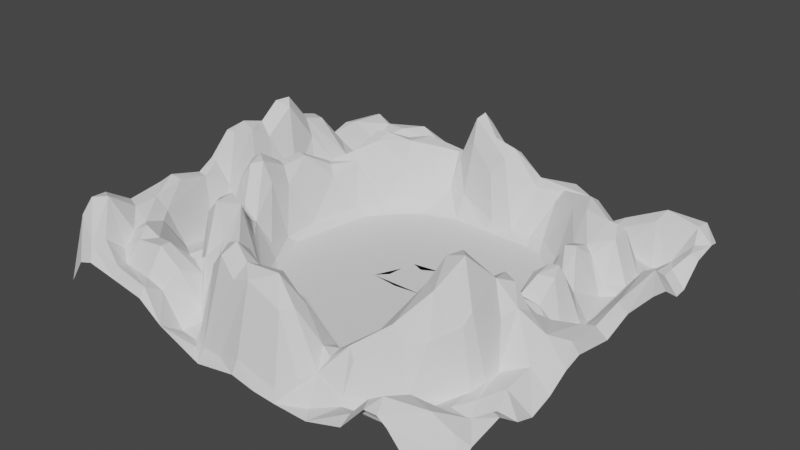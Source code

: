 # Source: terrain.blend  (saved by Blender 3.6.11; exported with 4.5.12 LTS)
import bpy
from mathutils import Matrix  # noqa: F401  (used for matrix-valued properties, if any)

bpy.ops.wm.read_factory_settings(use_empty=True)
scene = bpy.context.scene
scene.name = 'Scene'

# ---- collections
col_collection = bpy.data.collections.new('Collection'); scene.collection.children.link(col_collection)

# ---- world
world_world = bpy.data.worlds.new('World'); scene.world = world_world
world_world.use_nodes = True; world_world.node_tree.nodes.clear()
_N = world_world.node_tree.nodes; _L = world_world.node_tree.links
n0 = _N.new('ShaderNodeOutputWorld'); n0.name = 'World Output'; n0.location = (300, 300)
n1 = _N.new('ShaderNodeBackground'); n1.name = 'Background'; n1.location = (10, 300)
n1.inputs[0].default_value = (0.05088, 0.05088, 0.05088, 1.0)
_L.new(n1.outputs[0], n0.inputs[0])
n0.is_active_output = True
world_world.color = (0.05088, 0.05088, 0.05088)
world_world.use_sun_shadow = False
world_world.sun_shadow_jitter_overblur = 0.0

# ---- meshes
me_plane = bpy.data.meshes.new('Plane')
me_plane.from_pydata([(1.0, 1.0, 0.02191), (-1.0, 0.7375, 0.1297), (-1.004, 0.2395, 0.2567), (-0.413, -1.001, 0.02326), (-0.004869, -1.002, -0.008296), (1.0, 0.4938, 0.03248), (0.7593, 0.9996, 0.06727), (-0.3812, 1.0, -0.0285), (-0.828, 1.0, 0.03491), (-0.8363, -0.6139, 0.1372), (-0.6352, -0.07121, -0.01351), (-1.004, -0.8673, 0.2088), (-0.9984, -0.9126, 0.1741), (-0.9972, -0.9938, 0.01666), (0.9999, -0.9998, -0.03529), (1.002, 0.8989, 0.06429), (0.9978, 0.9537, 0.05595), (-0.9139, 1.002, 0.07069), (-0.9595, 0.9996, 0.06749), (-1.002, 1.002, 0.04656), (-0.9995, 0.9541, 0.08763), (-1.0, 0.8999, 0.1117), (-0.9999, 0.668, 0.1184), (-1.01, 0.5847, 0.09873), (-1.018, 0.5433, 0.1063), (-1.025, 0.3822, 0.1678), (-1.002, 0.1969, 0.2544), (-1.008, 0.1192, 0.2266), (-1.013, 0.02223, 0.2474), (-1.017, -0.06926, 0.2409), (-1.024, -0.1731, 0.1779), (-1.012, -0.2699, 0.1571), (-0.9933, -0.423, 0.2007), (-0.9907, -0.4934, 0.199), (-1.001, -0.6211, 0.163), (-1.002, -0.7054, 0.1676), (-1.007, -0.8049, 0.2133), (-0.8788, -1.019, 0.1066), (-0.8106, -1.017, 0.1194), (-0.5204, -1.008, 0.08075), (-0.2025, -0.9996, -0.03306), (0.1066, -1.001, -0.02372), (0.3756, -1.0, -0.02993), (0.5463, -1.0, 0.006449), (0.6555, -0.9994, 0.08805), (0.716, -1.002, 0.09152), (1.0, -0.9551, -0.02322), (1.001, -0.9093, 0.01518), (0.9991, -0.8511, 0.04047), (1.0, -0.6951, 0.06061), (1.001, -0.5812, 0.006137), (0.9993, -0.4836, -0.01721), (1.002, -0.3797, 0.004188), (1.006, -0.2836, 0.0454), (1.006, -0.1968, 0.06055), (1.001, 0.02252, 0.03042), (1.001, 0.1715, 0.06079), (0.9998, 0.3805, 0.04864), (0.9995, 0.6095, -0.01835), (1.0, 0.6745, -0.015), (0.9999, 0.7837, 0.04641), (0.9528, 0.9992, 0.06264), (0.8861, 0.9999, 0.08546), (0.6383, 1.001, 0.01656), (0.5348, 1.003, 0.001466), (-0.01832, 1.001, 0.003605), (-0.1615, 1.0, -0.02364), (-0.5406, 1.002, 0.08629), (-0.6657, 0.9995, 0.09435), (-0.7712, 1.002, 0.03681), (-0.8405, -0.2164, 0.06232), (-0.7166, 0.8631, 0.1359), (-0.7377, -0.8195, 0.1525), (-0.6943, -0.7502, 0.1506), (-0.6448, -0.3276, 0.1162), (-0.6138, -0.281, 0.09729), (-0.5867, -0.2212, 0.01691), (-0.6662, 0.5361, 0.1728), (-0.6886, 0.6786, 0.04853), (-0.5111, 0.9568, 0.08658), (-0.5078, -0.8068, 0.1111), (-0.4719, -0.7207, 0.08113), (-0.4408, -0.6175, 0.1672), (-0.4737, -0.4847, 0.2297), (-0.4645, 0.584, 0.1178), (-0.3839, 0.932, -0.003231), (-0.2666, -0.9457, -0.02022), (-0.2375, -0.8526, 0.2003), (-0.3199, -0.7779, 0.1255), (-0.2903, -0.2955, -0.03129), (-0.3486, 0.5551, -0.03095), (-0.3329, 0.5939, -0.01995), (-0.2921, 0.7826, 0.1472), (-0.1102, -0.9625, -0.001335), (-0.08264, 0.006198, -0.03129), (-0.128, 0.2612, -0.03129), (0.002636, -0.976, 0.02979), (-0.2159, -0.6311, -0.02764), (-0.004728, 0.619, -0.02489), (0.07806, 0.7686, 0.2105), (0.2157, -1.0, -0.02908), (0.2902, 0.7498, 0.09309), (0.4307, 1.0, -0.02829), (0.4675, 0.4433, -0.02988), (0.6242, 0.06478, 0.1246), (0.7791, -0.0545, 0.03762), (0.8009, 0.2162, -0.02944), (0.8192, 0.4855, -0.02525), (0.8249, 0.551, -0.01286), (-0.9745, -0.7922, 0.2401), (-0.9519, -0.07675, 0.2735), (-0.9369, 0.2701, 0.3231), (-1.014, 0.2839, 0.2385), (-0.9826, 0.4855, 0.2187), (-0.6775, -0.2849, 0.1407), (-0.6736, 0.2711, 0.1438), (-0.762, 0.5024, 0.07523), (-0.6372, -0.6389, -0.004436), (-0.6145, -0.03801, -0.03088), (-0.6422, 0.4094, 0.166), (-0.6293, 0.7997, 0.001114), (-0.4188, -0.7849, 0.01114), (-0.4078, -0.6436, 0.124), (-0.4525, -0.07851, -0.03129), (-0.1686, -0.8676, 0.2465), (-0.1792, 0.4669, -0.03129), (0.129, 0.6411, -0.00995), (0.3264, -0.8098, 0.0695), (0.4503, -0.6722, 0.1352), (0.5588, -0.2645, -0.007062), (0.7296, -0.6322, 0.001558), (0.655, -0.6487, 0.1478), (0.6536, -0.442, 0.3157), (0.6032, 0.8304, -0.01181), (0.8029, 0.6851, -0.01346), (0.8984, 0.7486, 0.03166), (0.9284, 0.687, 0.02994), (0.9629, 0.7793, 0.06084), (0.8765, 0.6097, 0.02118), (0.9301, 0.6215, 0.02693), (0.8975, 0.4786, 0.07524), (0.9507, 0.1773, 0.08088), (0.9472, 0.4841, 0.08814), (0.8281, 0.02863, -0.02436), (0.8925, 0.02841, 0.03436), (0.9486, 0.01739, 0.06019), (0.8192, -0.2541, 0.1523), (0.8427, -0.1317, 0.09566), (0.9207, -0.05584, 0.08029), (0.9706, -0.1965, 0.08952), (0.8036, -0.3138, 0.1741), (0.9081, -0.2741, 0.1162), (0.9124, -0.3771, 0.06039), (0.8347, -0.5955, 0.02182), (0.9066, -0.5155, 0.04503), (0.8717, -0.7467, 0.02291), (0.8658, -0.6766, 0.005235), (0.9459, -0.7834, 0.0736), (0.9295, -0.6062, 0.02364), (0.9693, -0.6887, 0.06437), (0.861, -0.8981, 0.1098), (0.8799, -0.827, 0.08843), (0.76, -1.004, 0.07394), (0.8725, -1.001, -0.01286), (0.949, -0.8855, 0.07429), (0.7129, 0.6501, 0.1127), (0.7226, 0.7493, -0.0003154), (0.6045, 0.8006, -0.01241), (0.7774, 0.8036, -0.03397), (0.6458, 0.6143, 0.1396), (0.6554, 0.4683, 0.07088), (0.6857, 0.6214, 0.135), (0.715, 0.5553, 0.1122), (0.7324, 0.4537, -0.001046), (0.7932, 0.637, -0.002875), (0.7997, 0.531, -0.01034), (0.6261, 0.3841, 0.1166), (0.738, 0.4129, -0.02452), (0.7013, 0.2626, 0.02331), (0.6616, 0.1195, 0.1416), (0.6432, 0.2374, 0.0338), (0.7354, 0.1276, 0.1158), (0.7989, 0.1515, -0.0009067), (0.8279, 0.1157, -0.01826), (0.6431, -0.0534, 0.09612), (0.666, 0.02995, 0.1372), (0.7, 0.133, 0.1421), (0.7225, -0.0318, 0.07602), (0.7246, 0.06491, 0.1289), (0.7949, 0.02315, -0.005878), (0.6278, -0.2046, 0.1747), (0.625, -0.1039, 0.0917), (0.6751, -0.2136, 0.2147), (0.6751, -0.09102, 0.1053), (0.779, -0.1592, 0.08695), (0.6016, -0.3842, 0.3032), (0.6361, -0.283, 0.2051), (0.7092, -0.3255, 0.2364), (0.7467, -0.2525, 0.2151), (0.7748, -0.378, 0.1546), (0.8139, -0.4334, 0.03719), (0.6879, -0.5597, 0.2429), (0.7408, -0.5641, 0.1821), (0.7482, -0.5215, 0.213), (0.7867, -0.564, 0.01929), (0.8074, -0.506, 0.03538), (0.638, -0.7441, 0.01423), (0.6929, -0.7336, -0.003719), (0.7519, -0.7844, 0.05017), (0.7867, -0.6861, 0.02083), (0.6147, -0.8315, -0.02846), (0.6412, -0.9594, 0.09613), (0.6999, -0.9479, 0.1178), (0.744, -0.8593, 0.1041), (0.4998, 0.7707, 0.1351), (0.486, 0.7306, 0.1531), (0.5108, 0.8427, 0.03598), (0.6101, 0.715, 0.1079), (0.5187, 0.6376, 0.143), (0.6178, 0.4905, 0.08809), (0.4881, 0.3216, -0.03125), (0.5147, 0.3356, -0.01125), (0.5766, 0.3764, 0.1095), (0.5342, 0.5184, 0.07137), (0.6302, 0.2736, 0.03958), (0.5749, 0.2262, -0.03003), (0.5325, 0.02194, -0.03085), (0.5646, 0.05643, -0.01407), (0.5268, -0.2512, -0.03129), (0.5734, -0.1129, -0.01512), (0.4253, -0.353, -0.01733), (0.4275, -0.4213, 0.0007341), (0.4587, -0.3403, 0.02731), (0.4718, -0.3989, 0.1679), (0.5677, -0.4401, 0.2961), (0.5329, -0.3309, 0.1927), (0.4315, -0.5126, -0.02506), (0.4927, -0.5655, 0.1715), (0.544, -0.5216, 0.2403), (0.6152, -0.5722, 0.2511), (0.4391, -0.8074, 0.08931), (0.5264, -0.6938, 0.1761), (0.4361, -0.8639, 0.008537), (0.5855, -0.7086, 0.1439), (0.4496, -0.8894, -0.006546), (0.5537, -0.9552, 0.0302), (0.57, -0.9181, 0.02313), (0.3091, 0.7912, 0.124), (0.2946, 0.6549, -0.009908), (0.443, 0.8046, 0.1266), (0.4375, 0.5411, -0.009614), (0.4301, 0.6745, 0.118), (0.3204, 0.1431, -0.03129), (0.3807, 0.187, -0.03129), (0.3125, 0.01653, -0.03129), (0.314, -0.1942, -0.03129), (0.3171, -0.2423, -0.03129), (0.4084, -0.176, -0.03129), (0.2873, -0.3747, -0.03129), (0.4595, -0.2741, -0.03124), (0.2509, -0.6233, -0.03097), (0.379, -0.3923, -0.03112), (0.4077, -0.5815, -0.006311), (0.2797, -0.7972, 0.08546), (0.31, -0.7391, 0.06717), (0.3176, -0.6805, 0.02205), (0.3999, -0.7838, 0.1133), (0.2673, -0.9234, 0.0263), (0.3328, -0.9426, -0.02881), (0.3111, -0.864, 0.03916), (0.05401, 0.6712, 0.2043), (0.07374, 0.7235, 0.2306), (0.2218, 0.6628, -0.01406), (0.1873, 0.7471, 0.1201), (0.1738, 0.801, 0.1383), (0.3246, 0.5842, -0.03122), (0.2444, 0.6039, -0.0311), (0.1792, 0.4669, -0.03129), (0.06147, 0.3902, -0.03129), (0.1488, 0.3058, -0.03129), (0.1488, 0.3223, -0.03129), (0.128, 0.2612, -0.03129), (0.1705, 0.1095, -0.03129), (0.1306, -0.04261, -0.03129), (0.2415, 0.07076, -0.03129), (0.09246, -0.1374, -0.03129), (0.1198, -0.2231, -0.03129), (0.2496, -0.06515, -0.03129), (0.1983, -0.3884, -0.03129), (0.07229, -0.7814, 0.2348), (0.1862, -0.7861, 0.1755), (0.1403, -0.7182, 0.1079), (0.1436, -0.655, -0.01935), (0.2603, -0.7091, 0.05482), (-0.003396, -0.8907, 0.2224), (0.1047, -0.8346, 0.2508), (0.1582, -0.8948, 0.1795), (0.1957, -0.9724, -0.004835), (0.1951, -0.8551, 0.1893), (-0.009985, 0.655, 0.1475), (-0.01332, 0.7723, 0.2194), (-0.03435, 0.7216, 0.2489), (0.02211, 0.63, 0.002553), (-0.03306, 0.4876, -0.03129), (0.0, 0.4793, -0.03129), (0.0, 0.5041, -0.03129), (0.0, 0.5289, -0.03129), (0.0, 0.5537, -0.03129), (0.05372, 0.4659, -0.03129), (0.03306, 0.4876, -0.03129), (-0.01653, 0.2975, -0.03129), (0.0, 0.3688, -0.03129), (0.0, 0.4421, -0.03129), (-0.05785, 0.1457, -0.03129), (-0.07225, 0.1643, -0.03129), (0.0, 0.124, -0.03129), (0.0, 0.2479, -0.03129), (0.07225, 0.1643, -0.03129), (-0.07825, -0.1085, -0.03129), (-0.07309, 0.0811, -0.03129), (0.0, -0.05785, -0.03129), (0.02893, 0.01291, -0.03129), (-0.03306, -0.124, -0.03129), (0.04494, -0.2778, -0.03129), (0.039, -0.2133, -0.03129), (0.0, -0.1116, -0.03129), (-0.05382, -0.4544, -0.03129), (0.05382, -0.4544, -0.03129), (-0.039, -0.2133, -0.03129), (0.02789, -0.3554, -0.03129), (-0.05927, -0.6033, -0.03129), (-0.0303, -0.6033, -0.03129), (-0.01446, -0.5103, -0.03129), (-0.008264, -0.6033, -0.03129), (0.008264, -0.6033, -0.03129), (0.0303, -0.6033, -0.03129), (-0.05048, -0.7866, 0.2252), (-0.1104, -0.6929, 0.03063), (-0.04996, -0.7535, 0.1827), (-0.08712, -0.8877, 0.2019), (-0.05691, -0.8398, 0.2446), (-0.2655, 0.7587, 0.135), (-0.2814, 0.7063, 0.03886), (-0.2781, 0.8299, 0.1367), (-0.1494, 0.703, 0.2154), (-0.1632, 0.7445, 0.2845), (-0.1799, 0.6788, 0.04264), (-0.2149, 0.5289, -0.03129), (-0.1167, 0.4527, -0.03129), (-0.1744, 0.6172, -0.0303), (-0.2273, 0.313, -0.03129), (-0.1798, 0.438, -0.03129), (-0.2136, 0.3815, -0.03129), (-0.1488, 0.3058, -0.03129), (-0.2562, 0.219, -0.03129), (-0.2448, 0.1157, -0.03129), (-0.3204, 0.1431, -0.03129), (-0.1306, -0.04261, -0.03129), (-0.1983, -0.2066, -0.03129), (-0.1921, -0.2412, -0.03129), (-0.1547, -0.1715, -0.03129), (-0.1943, -0.3301, -0.03129), (-0.3457, -0.4977, -0.03099), (-0.2284, -0.6943, 0.1296), (-0.2085, -0.7928, 0.2529), (-0.141, -0.7463, 0.2357), (-0.1394, -0.8112, 0.2767), (-0.2219, -0.9503, -0.005897), (-0.4616, 0.7714, 0.1724), (-0.4869, 0.6509, 0.1757), (-0.3679, 0.7463, 0.1545), (-0.3528, 0.6411, 0.02524), (-0.5066, 0.4676, -0.01371), (-0.4199, 0.5021, -0.03101), (-0.3719, 0.5041, -0.03129), (-0.3341, 0.5694, -0.03127), (-0.2221, 0.5186, -0.03129), (-0.437, 0.1245, -0.03129), (-0.3506, -0.03913, -0.03129), (-0.217, -0.0731, -0.03129), (-0.4918, -0.2879, -0.03118), (-0.4233, -0.4354, -0.01111), (-0.3849, -0.6039, 0.09258), (-0.3557, -0.549, -0.005267), (-0.4049, -0.6965, 0.1108), (-0.2753, -0.7376, 0.1605), (-0.4221, -0.8896, -0.02759), (-0.3727, -0.8214, -0.009453), (-0.3186, -0.9072, -0.02509), (-0.6357, 0.6303, 0.1552), (-0.6221, 0.7745, -0.003137), (-0.5839, 0.7213, 0.1102), (-0.5365, 0.6891, 0.1707), (-0.6203, 0.5569, 0.2071), (-0.6118, 0.392, 0.1394), (-0.5692, 0.5086, 0.1923), (-0.5734, 0.5716, 0.2079), (-0.5382, 0.367, -0.03109), (-0.5734, 0.3507, -0.001031), (-0.6351, 0.09816, -0.004168), (-0.5523, -0.2351, -0.02286), (-0.5941, -0.3982, 0.1328), (-0.5357, -0.3718, 0.08964), (-0.6414, -0.5585, 0.02895), (-0.5794, -0.5744, 0.2085), (-0.5775, -0.5112, 0.2345), (-0.5693, -0.6445, 0.0753), (-0.5331, -0.4778, 0.2511), (-0.5191, -0.5791, 0.2504), (-0.6039, -0.7687, 0.1614), (-0.5482, -0.6896, 0.09886), (-0.5105, -0.6654, 0.1104), (-0.7208, -0.9514, 0.1113), (-0.7484, -0.8888, 0.09652), (-0.6802, -1.001, 0.09284), (-0.583, -0.9112, 0.09801), (-0.5978, -0.8192, 0.1646), (-0.5296, -0.97, 0.1006), (-0.5215, -0.8932, 0.07029), (-0.8295, 0.7675, 0.09238), (-0.7904, 0.7031, 0.0399), (-0.6973, 0.7236, 0.01796), (-0.7315, 0.7463, 0.03756), (-0.8178, 0.535, 0.09438), (-0.7976, 0.6564, 0.04415), (-0.738, 0.5395, 0.0857), (-0.8353, 0.3341, -0.00132), (-0.829, 0.4514, 0.08918), (-0.8111, 0.3191, -0.0004611), (-0.7679, 0.4015, 0.03115), (-0.6894, 0.4091, 0.1351), (-0.8294, 0.2019, 0.02698), (-0.7837, 0.1417, 0.1595), (-0.7563, 0.2792, 0.1082), (-0.7442, 0.1324, 0.2013), (-0.7008, 0.1289, 0.1992), (-0.7028, 0.2948, 0.1447), (-0.6462, 0.2552, 0.1111), (-0.8004, 0.039, 0.1521), (-0.7622, 0.02021, 0.1937), (-0.7196, 0.006715, 0.1904), (-0.6777, -0.008845, 0.1377), (-0.7837, -0.2052, 0.186), (-0.8024, -0.1054, 0.2241), (-0.7659, -0.09371, 0.2438), (-0.7374, -0.1821, 0.2332), (-0.7029, -0.1367, 0.238), (-0.6611, -0.1294, 0.1752), (-0.8378, -0.3121, 0.004236), (-0.8345, -0.4315, 0.02333), (-0.7775, -0.3206, 0.0234), (-0.697, -0.4461, 0.04902), (-0.6529, -0.4709, 0.06944), (-0.7618, -0.5498, 0.03195), (-0.8486, -0.4992, 0.0278), (-0.7038, -0.5673, 0.01981), (-0.8347, -0.7714, 0.1482), (-0.8418, -0.7016, 0.1566), (-0.768, -0.7535, 0.1733), (-0.6683, -0.6461, 0.01253), (-0.8065, -0.8455, 0.1161), (-0.9744, 0.7114, 0.1459), (-0.9322, 0.7367, 0.1509), (-0.9636, 0.5982, 0.1299), (-0.8966, 0.5938, 0.1173), (-0.9216, 0.4754, 0.2163), (-1.028, 0.4678, 0.1459), (-0.9823, 0.3833, 0.2385), (-0.9324, 0.3768, 0.2343), (-0.8951, 0.3743, 0.1775), (-0.9608, 0.206, 0.3194), (-0.8977, 0.2345, 0.3034), (-0.8673, 0.2268, 0.06462), (-0.8652, 0.1011, 0.03335), (-0.9826, 0.01322, 0.287), (-0.9677, 0.1148, 0.2689), (-0.9235, 0.1155, 0.2254), (-0.9332, 0.01542, 0.2707), (-0.8731, -0.02154, 0.07081), (-0.8496, 0.06192, 0.02303), (-0.9994, -0.1828, 0.2061), (-0.9923, -0.08324, 0.2756), (-0.9666, -0.1868, 0.2022), (-0.9101, -0.1627, 0.1257), (-0.87, -0.1723, 0.07242), (-0.8584, -0.07588, 0.08052), (-0.982, -0.2771, 0.1835), (-0.9419, -0.2748, 0.1771), (-0.8651, -0.3259, 0.01911), (-0.9653, -0.4484, 0.2173), (-0.9302, -0.426, 0.204), (-0.8727, -0.5614, 0.1497), (-0.9615, -0.6799, 0.1955), (-0.9072, -0.6988, 0.189), (-0.9092, -0.584, 0.1892), (-0.9705, -0.9196, 0.204), (-0.9568, -0.8742, 0.2478), (-0.9111, -0.8254, 0.2474), (-0.8418, -0.9804, 0.1581), (-0.8318, -0.9182, 0.1608), (0.5662, 0.9163, 0.05576), (0.5696, 0.9519, 0.05054), (0.7361, 0.8866, 0.08768), (0.477, 0.9195, 0.01986), (0.5311, 0.8703, 0.02283), (0.3218, 0.8728, 0.1284), (0.3316, 1.001, -0.02001), (0.3784, 0.9766, -0.0003836), (0.1433, 0.832, 0.1265), (0.1526, 0.9654, 0.00272), (0.2376, 0.9081, 0.09845), (-0.1064, 0.9199, 0.07508), (-0.07242, 1.0, 0.003222), (-0.06795, 0.9053, 0.08779), (0.1126, 0.9995, -0.02645), (0.03323, 0.871, 0.05613), (-0.2358, 0.8634, 0.1274), (-0.2307, 0.956, -0.02118), (-0.1459, 0.7853, 0.2984), (-0.1268, 0.8224, 0.2622), (-0.4616, 0.911, 0.03858), (-0.4884, 0.8567, 0.0624), (-0.4913, 0.8009, 0.1404), (-0.3823, 0.9663, -0.02611), (-0.6482, 0.9547, 0.1358), (-0.5119, 0.8742, 0.04581), (-0.5815, 0.893, 0.08477), (-0.8394, 0.8911, 0.1269), (-0.807, 0.9592, 0.08164), (-0.9681, 0.9331, 0.131), (-0.9138, 0.9068, 0.1471), (0.7644, 0.9721, 0.1019), (0.8424, 0.8193, -0.02256), (0.9289, 0.9055, 0.1054), (0.7632, 0.9355, 0.1171), (0.9443, 0.851, 0.06461), (0.9371, 0.9733, 0.1025)], [], [(16, 61, 536), (517, 7, 523), (249, 505, 274), (49, 50, 159), (138, 134, 108), (134, 135, 532), (139, 135, 138), (135, 535, 532), (137, 535, 135), (136, 60, 137), (140, 142, 138), (58, 139, 142), (140, 108, 107), (57, 142, 56), (144, 107, 183), (141, 140, 144), (145, 56, 141), (141, 56, 142), (147, 148, 105), (148, 145, 144), (148, 149, 145), (151, 146, 150), (151, 147, 146), (151, 149, 148), (53, 54, 149), (152, 151, 150), (152, 53, 151), (51, 52, 152), (154, 200, 153), (51, 152, 154), (50, 154, 158), (161, 157, 155), (157, 159, 158), (164, 48, 157), (49, 159, 157), (160, 161, 213), (162, 164, 160), (163, 47, 162), (14, 46, 163), (164, 157, 160), (167, 168, 133), (174, 166, 165), (134, 167, 166), (219, 172, 169), (172, 171, 169), (173, 175, 172), (172, 175, 165), (177, 107, 173), (175, 108, 174), (224, 178, 176), (178, 177, 176), (177, 170, 176), (106, 177, 178), (104, 179, 180), (179, 186, 180), (181, 178, 186), (182, 178, 181), (182, 181, 188), (184, 187, 185), (188, 186, 185), (193, 105, 187), (187, 189, 188), (189, 182, 188), (143, 189, 105), (189, 143, 182), (196, 192, 190), (190, 193, 191), (197, 198, 192), (194, 193, 198), (194, 147, 105), (197, 196, 195), (203, 199, 197), (197, 150, 198), (203, 200, 199), (205, 200, 203), (200, 152, 150), (201, 203, 132), (131, 202, 201), (130, 204, 131), (204, 205, 202), (202, 205, 203), (153, 205, 204), (210, 208, 207), (206, 130, 131), (208, 209, 207), (161, 208, 213), (155, 209, 208), (44, 45, 212), (211, 212, 213), (45, 160, 212), (160, 213, 212), (214, 216, 249), (218, 247, 251), (217, 216, 214), (169, 214, 215), (167, 216, 217), (166, 167, 217), (218, 251, 223), (219, 218, 223), (221, 103, 220), (222, 223, 221), (224, 221, 225), (176, 223, 222), (180, 224, 225), (226, 225, 220), (227, 180, 225), (191, 184, 229), (184, 104, 229), (129, 190, 229), (228, 259, 230), (231, 233, 232), (232, 129, 228), (238, 234, 233), (235, 196, 129), (234, 195, 233), (233, 195, 235), (239, 132, 234), (236, 233, 231), (128, 238, 237), (237, 238, 233), (243, 131, 239), (240, 242, 243), (210, 207, 242), (210, 242, 244), (245, 246, 244), (244, 246, 210), (44, 245, 43), (245, 211, 246), (211, 213, 246), (251, 101, 248), (251, 247, 101), (250, 251, 248), (103, 275, 220), (223, 251, 250), (253, 220, 252), (226, 253, 252), (257, 284, 287), (257, 252, 254), (226, 252, 257), (259, 257, 287), (259, 255, 256), (231, 230, 261), (230, 259, 261), (231, 232, 230), (265, 262, 260), (128, 237, 236), (263, 264, 293), (264, 265, 293), (269, 127, 263), (127, 266, 264), (264, 128, 265), (266, 241, 128), (240, 243, 266), (266, 127, 269), (100, 269, 267), (244, 269, 268), (242, 240, 266), (245, 244, 42), (274, 508, 99), (126, 273, 270), (270, 273, 271), (273, 274, 271), (247, 274, 273), (248, 101, 272), (276, 272, 126), (277, 275, 308), (275, 277, 278), (220, 280, 279), (220, 278, 280), (284, 281, 282), (284, 282, 317), (287, 317, 283), (286, 287, 323), (287, 283, 285), (258, 286, 323), (258, 287, 286), (256, 287, 258), (258, 323, 329), (261, 288, 327), (261, 327, 260), (290, 291, 289), (298, 290, 295), (293, 292, 291), (298, 263, 290), (263, 293, 290), (296, 298, 295), (297, 267, 296), (300, 519, 518), (270, 271, 301), (303, 349, 348), (304, 303, 348), (304, 349, 303), (307, 276, 349), (278, 304, 312), (304, 276, 305), (276, 306, 305), (306, 276, 307), (276, 98, 349), (308, 276, 309), (310, 348, 95), (281, 348, 310), (317, 310, 316), (278, 312, 311), (319, 313, 314), (317, 313, 319), (316, 95, 314), (317, 314, 315), (357, 319, 94), (283, 357, 318), (321, 319, 357), (283, 321, 320), (320, 321, 357), (328, 318, 360), (324, 322, 328), (325, 318, 322), (324, 283, 325), (324, 285, 283), (287, 324, 323), (287, 285, 324), (327, 361, 326), (327, 328, 361), (329, 328, 327), (332, 326, 330), (97, 331, 330), (97, 333, 331), (97, 334, 333), (334, 331, 333), (260, 332, 335), (338, 337, 365), (340, 289, 336), (294, 339, 93), (294, 340, 339), (41, 297, 96), (96, 296, 294), (346, 342, 349), (346, 341, 342), (344, 345, 341), (299, 344, 346), (270, 345, 344), (125, 375, 376), (348, 125, 351), (95, 350, 397), (348, 352, 350), (348, 351, 352), (95, 397, 354), (356, 95, 354), (314, 95, 356), (379, 314, 355), (319, 314, 379), (361, 380, 89), (360, 379, 380), (359, 360, 358), (328, 359, 361), (318, 379, 360), (318, 357, 379), (330, 326, 362), (330, 362, 97), (124, 364, 87), (364, 365, 385), (337, 97, 363), (336, 365, 366), (337, 292, 97), (367, 87, 86), (40, 367, 86), (4, 93, 40), (84, 370, 369), (84, 371, 370), (371, 342, 370), (342, 341, 92), (373, 91, 372), (373, 90, 91), (376, 90, 373), (376, 375, 374), (352, 376, 350), (379, 377, 118), (356, 397, 377), (379, 356, 377), (355, 356, 379), (378, 379, 118), (379, 378, 380), (362, 380, 381), (361, 89, 362), (382, 83, 122), (383, 381, 382), (362, 381, 383), (97, 383, 382), (97, 362, 383), (121, 411, 81), (384, 82, 121), (88, 384, 387), (385, 122, 384), (363, 382, 122), (386, 387, 121), (87, 88, 387), (86, 387, 388), (86, 388, 3), (389, 391, 78), (393, 392, 389), (396, 392, 393), (119, 395, 393), (394, 84, 395), (395, 369, 396), (397, 373, 372), (437, 398, 394), (399, 397, 398), (377, 397, 118), (10, 118, 399), (118, 10, 400), (380, 118, 400), (400, 76, 75), (401, 75, 74), (402, 75, 401), (381, 75, 402), (83, 402, 407), (381, 402, 83), (380, 400, 381), (405, 407, 401), (404, 452, 403), (408, 405, 404), (411, 404, 406), (82, 83, 408), (411, 82, 408), (410, 406, 117), (411, 406, 410), (416, 73, 72), (80, 409, 416), (81, 410, 409), (81, 411, 410), (414, 417, 412), (417, 415, 413), (415, 80, 416), (3, 418, 417), (39, 3, 417), (418, 121, 80), (422, 120, 526), (420, 422, 419), (421, 420, 424), (422, 71, 419), (78, 390, 421), (425, 78, 421), (430, 77, 425), (430, 393, 77), (426, 429, 427), (433, 436, 430), (436, 119, 430), (115, 394, 436), (431, 433, 428), (434, 436, 433), (115, 436, 435), (441, 437, 435), (435, 437, 115), (439, 432, 438), (440, 441, 435), (443, 439, 438), (440, 439, 444), (440, 434, 439), (447, 440, 446), (10, 441, 447), (445, 443, 442), (114, 442, 450), (445, 446, 444), (75, 446, 114), (76, 447, 75), (449, 450, 448), (451, 449, 453), (452, 450, 451), (74, 114, 401), (75, 114, 74), (454, 453, 449), (459, 455, 453), (403, 451, 117), (459, 453, 73), (460, 72, 456), (73, 9, 458), (72, 73, 458), (117, 459, 73), (413, 416, 72), (414, 412, 498), (413, 460, 499), (412, 417, 413), (461, 1, 22), (461, 462, 529), (464, 462, 463), (420, 419, 424), (463, 22, 23), (466, 113, 24), (463, 23, 24), (464, 463, 113), (465, 464, 113), (423, 464, 465), (468, 465, 113), (468, 423, 465), (467, 113, 466), (468, 467, 111), (471, 468, 111), (472, 426, 469), (470, 111, 112), (470, 26, 27), (470, 2, 26), (475, 471, 470), (476, 472, 471), (431, 473, 479), (431, 426, 473), (431, 428, 426), (474, 28, 29), (28, 474, 27), (110, 474, 481), (483, 477, 110), (478, 477, 483), (473, 476, 477), (484, 485, 478), (479, 473, 478), (485, 438, 479), (480, 30, 31), (480, 29, 30), (486, 482, 480), (482, 481, 480), (487, 483, 482), (482, 483, 110), (487, 488, 483), (488, 484, 483), (448, 70, 484), (443, 485, 70), (32, 486, 31), (489, 487, 486), (488, 487, 491), (454, 488, 491), (454, 449, 488), (33, 489, 32), (494, 33, 492), (491, 490, 494), (9, 491, 457), (9, 454, 491), (36, 492, 35), (35, 492, 34), (456, 493, 497), (493, 457, 494), (495, 12, 13), (495, 11, 12), (496, 36, 11), (37, 495, 13), (498, 499, 497), (499, 460, 497), (38, 498, 37), (531, 6, 63), (502, 500, 504), (168, 502, 133), (168, 532, 502), (501, 63, 64), (503, 64, 102), (216, 504, 503), (216, 133, 504), (249, 507, 505), (507, 503, 102), (515, 509, 514), (513, 511, 519), (300, 513, 519), (511, 513, 512), (514, 65, 513), (300, 508, 515), (516, 517, 85), (343, 518, 516), (518, 519, 516), (516, 511, 517), (511, 512, 517), (7, 67, 79), (85, 523, 520), (526, 79, 71), (526, 520, 79), (390, 521, 525), (521, 520, 525), (520, 523, 79), (528, 68, 69), (71, 524, 527), (527, 524, 528), (422, 526, 71), (529, 18, 19), (529, 17, 18), (1, 529, 21), (21, 529, 20), (462, 527, 530), (528, 17, 530), (527, 528, 530), (531, 62, 6), (535, 533, 532), (533, 536, 534), (15, 536, 533), (137, 15, 535), (535, 15, 533), (16, 536, 15), (16, 0, 61), (479, 438, 431), (380, 123, 118), (340, 336, 366), (276, 248, 272), (239, 201, 132), (57, 5, 142), (138, 135, 134), (139, 136, 135), (136, 137, 135), (139, 59, 136), (139, 58, 59), (136, 59, 60), (108, 140, 138), (138, 142, 139), (5, 58, 142), (144, 140, 107), (141, 142, 140), (183, 107, 106), (143, 144, 183), (145, 141, 144), (145, 55, 56), (105, 148, 143), (143, 148, 144), (149, 55, 145), (147, 151, 148), (151, 53, 149), (54, 55, 149), (154, 152, 200), (152, 52, 53), (156, 158, 153), (158, 154, 153), (158, 159, 50), (50, 51, 154), (156, 153, 209), (155, 156, 209), (156, 155, 158), (155, 157, 158), (157, 48, 49), (160, 157, 161), (162, 47, 164), (163, 46, 47), (164, 47, 48), (171, 165, 217), (165, 166, 217), (174, 134, 166), (134, 168, 167), (174, 108, 134), (168, 134, 532), (170, 172, 219), (170, 173, 172), (172, 165, 171), (175, 174, 165), (173, 107, 175), (107, 108, 175), (176, 170, 219), (224, 180, 178), (177, 173, 170), (106, 107, 177), (180, 186, 178), (182, 106, 178), (183, 106, 182), (182, 143, 183), (188, 181, 186), (191, 193, 184), (184, 185, 104), (185, 179, 104), (185, 186, 179), (184, 193, 187), (185, 187, 188), (187, 105, 189), (196, 197, 192), (190, 192, 193), (198, 193, 192), (194, 105, 193), (198, 150, 146), (146, 194, 198), (194, 146, 147), (132, 197, 195), (132, 203, 197), (199, 150, 197), (199, 200, 150), (201, 202, 203), (131, 204, 202), (130, 209, 204), (209, 153, 204), (153, 200, 205), (207, 130, 206), (209, 130, 207), (161, 155, 208), (44, 212, 211), (210, 213, 208), (45, 162, 160), (167, 133, 216), (218, 215, 247), (218, 169, 215), (169, 217, 214), (169, 171, 217), (103, 223, 250), (176, 219, 223), (219, 169, 218), (221, 223, 103), (225, 221, 220), (224, 222, 221), (224, 176, 222), (226, 227, 225), (227, 104, 180), (229, 226, 228), (229, 227, 226), (229, 104, 227), (228, 226, 257), (259, 228, 257), (228, 129, 229), (129, 196, 190), (229, 190, 191), (230, 232, 228), (232, 233, 235), (232, 235, 129), (238, 239, 234), (234, 132, 195), (235, 195, 196), (236, 237, 233), (128, 241, 238), (238, 241, 239), (241, 243, 239), (239, 131, 201), (242, 206, 243), (242, 207, 206), (243, 206, 131), (44, 211, 245), (246, 213, 210), (247, 215, 249), (215, 214, 249), (275, 248, 276), (275, 250, 248), (103, 250, 275), (220, 275, 278), (252, 220, 281), (226, 220, 253), (257, 254, 284), (254, 252, 284), (256, 255, 287), (255, 259, 287), (258, 259, 256), (261, 259, 258), (260, 236, 261), (260, 262, 236), (265, 128, 262), (236, 231, 261), (262, 128, 236), (263, 127, 264), (264, 266, 128), (266, 243, 241), (42, 268, 100), (100, 268, 269), (42, 244, 268), (269, 242, 266), (269, 244, 242), (43, 245, 42), (274, 505, 508), (271, 274, 99), (126, 272, 273), (272, 101, 273), (101, 247, 273), (247, 249, 274), (308, 275, 276), (98, 276, 126), (278, 277, 308), (281, 279, 278), (279, 280, 278), (281, 220, 279), (282, 281, 317), (284, 252, 281), (283, 317, 321), (287, 284, 317), (327, 288, 258), (288, 261, 258), (292, 265, 260), (295, 290, 289), (290, 293, 291), (292, 293, 265), (298, 269, 263), (41, 100, 297), (296, 267, 298), (297, 100, 267), (298, 267, 269), (99, 508, 300), (299, 270, 344), (301, 300, 518), (302, 299, 346), (301, 271, 300), (302, 270, 299), (271, 99, 300), (302, 126, 270), (98, 126, 302), (312, 304, 348), (304, 305, 349), (349, 305, 306), (306, 307, 349), (278, 308, 304), (304, 308, 309), (304, 309, 276), (316, 310, 95), (281, 311, 348), (311, 312, 348), (317, 281, 310), (281, 278, 311), (317, 315, 313), (315, 314, 313), (317, 316, 314), (325, 283, 318), (283, 320, 357), (321, 317, 319), (318, 328, 322), (323, 324, 328), (324, 325, 322), (329, 323, 328), (327, 258, 329), (331, 335, 330), (335, 332, 330), (334, 335, 331), (97, 335, 334), (260, 326, 332), (97, 260, 335), (260, 327, 326), (292, 260, 97), (336, 289, 338), (338, 291, 337), (337, 291, 292), (338, 289, 291), (340, 295, 289), (4, 96, 93), (96, 294, 93), (294, 295, 340), (4, 41, 96), (294, 296, 295), (96, 297, 296), (343, 345, 518), (92, 341, 343), (341, 345, 343), (346, 344, 341), (349, 98, 346), (98, 302, 346), (270, 301, 345), (345, 301, 518), (375, 349, 90), (125, 348, 375), (348, 347, 375), (347, 349, 375), (348, 349, 347), (352, 125, 376), (352, 351, 125), (95, 353, 350), (353, 348, 350), (95, 348, 353), (355, 314, 356), (357, 94, 379), (94, 319, 379), (361, 359, 380), (359, 358, 380), (358, 360, 380), (328, 360, 359), (326, 361, 362), (87, 364, 88), (88, 364, 385), (363, 97, 382), (385, 365, 363), (124, 366, 364), (366, 365, 364), (365, 337, 363), (336, 338, 365), (367, 124, 87), (40, 93, 367), (340, 366, 124), (367, 339, 124), (93, 339, 367), (339, 340, 124), (368, 343, 522), (369, 370, 368), (368, 370, 343), (370, 92, 343), (370, 342, 92), (371, 91, 342), (91, 349, 342), (84, 372, 371), (397, 376, 373), (376, 374, 90), (374, 375, 90), (372, 91, 371), (90, 349, 91), (397, 350, 376), (356, 354, 397), (380, 378, 123), (362, 89, 380), (122, 83, 82), (382, 381, 83), (121, 82, 411), (384, 122, 82), (387, 384, 121), (88, 385, 384), (385, 363, 122), (418, 386, 121), (3, 388, 386), (386, 388, 387), (86, 87, 387), (40, 86, 3), (78, 391, 390), (389, 392, 391), (390, 391, 522), (391, 392, 522), (392, 368, 522), (392, 369, 368), (396, 369, 392), (77, 393, 389), (119, 394, 395), (393, 395, 396), (394, 372, 84), (395, 84, 369), (394, 398, 372), (398, 397, 372), (437, 399, 398), (399, 118, 397), (123, 378, 118), (400, 10, 76), (401, 407, 402), (381, 400, 75), (117, 406, 403), (404, 405, 452), (405, 401, 452), (406, 404, 403), (408, 407, 405), (411, 408, 404), (408, 83, 407), (416, 409, 73), (73, 409, 410), (73, 410, 117), (80, 81, 409), (80, 121, 81), (414, 39, 417), (417, 418, 415), (415, 418, 80), (3, 386, 418), (420, 421, 422), (421, 390, 422), (422, 390, 120), (424, 425, 421), (427, 116, 423), (423, 116, 425), (423, 425, 424), (429, 425, 116), (429, 430, 425), (425, 77, 389), (425, 389, 78), (430, 119, 393), (428, 429, 426), (427, 429, 116), (428, 433, 430), (428, 430, 429), (115, 437, 394), (436, 394, 119), (431, 438, 432), (431, 432, 433), (432, 434, 433), (434, 440, 435), (434, 435, 436), (439, 434, 432), (441, 399, 437), (485, 443, 438), (443, 444, 439), (446, 440, 444), (447, 441, 440), (10, 399, 441), (450, 442, 70), (443, 445, 444), (114, 445, 442), (114, 446, 445), (75, 447, 446), (76, 10, 447), (450, 70, 448), (449, 451, 450), (401, 114, 450), (452, 401, 450), (9, 453, 454), (455, 451, 453), (459, 117, 455), (455, 117, 451), (403, 452, 451), (73, 453, 9), (456, 458, 457), (456, 72, 458), (460, 413, 72), (38, 414, 498), (412, 413, 499), (413, 415, 416), (463, 461, 22), (463, 462, 461), (462, 464, 419), (462, 419, 527), (424, 419, 464), (24, 113, 463), (423, 424, 464), (467, 468, 113), (468, 427, 423), (25, 112, 467), (25, 467, 466), (112, 111, 467), (471, 469, 468), (472, 469, 471), (468, 469, 427), (469, 426, 427), (2, 470, 112), (470, 471, 111), (475, 470, 27), (475, 476, 471), (476, 473, 472), (472, 473, 426), (481, 474, 29), (27, 474, 475), (110, 477, 474), (477, 475, 474), (477, 476, 475), (478, 473, 477), (484, 478, 483), (485, 479, 478), (486, 480, 31), (480, 481, 29), (486, 487, 482), (482, 110, 481), (488, 448, 484), (484, 70, 485), (442, 443, 70), (32, 489, 486), (489, 490, 487), (491, 487, 490), (449, 448, 488), (492, 33, 34), (33, 494, 489), (489, 494, 490), (457, 491, 494), (493, 494, 492), (36, 109, 492), (109, 497, 492), (497, 493, 492), (493, 456, 457), (457, 458, 9), (36, 496, 109), (496, 497, 109), (497, 460, 456), (495, 496, 11), (498, 496, 495), (37, 498, 495), (496, 498, 497), (498, 412, 499), (501, 531, 63), (133, 502, 504), (502, 534, 500), (500, 534, 501), (501, 534, 531), (502, 532, 533), (503, 501, 64), (504, 500, 503), (503, 500, 501), (505, 507, 510), (249, 216, 507), (507, 102, 506), (507, 216, 503), (509, 506, 514), (515, 508, 509), (508, 510, 509), (508, 505, 510), (510, 507, 509), (509, 507, 506), (300, 515, 513), (513, 65, 512), (515, 514, 513), (517, 66, 7), (517, 512, 66), (516, 519, 511), (523, 7, 79), (521, 522, 85), (522, 516, 85), (522, 343, 516), (85, 517, 523), (524, 67, 68), (71, 79, 524), (120, 390, 525), (120, 525, 526), (526, 525, 520), (79, 67, 524), (390, 522, 521), (521, 85, 520), (8, 528, 69), (419, 71, 527), (528, 524, 68), (20, 529, 19), (528, 8, 17), (1, 461, 529), (529, 462, 530), (529, 530, 17), (531, 536, 62), (536, 61, 62), (502, 533, 534), (534, 536, 531), (137, 60, 15)])
_uv = me_plane.uv_layers.new(name='UVMap')
_uv.uv.foreach_set('vector', [1.0, 0.9766, 0.976, 1.0, 0.9661, 0.9861, 0.3864, 0.9803, 0.3106, 0.9999, 0.3108, 0.982, 0.711, 0.9056, 0.659, 0.9269, 0.5908, 0.8965, 1.0, 0.1517, 0.9999, 0.2096, 0.9837, 0.1554, 0.9386, 0.8027, 0.9002, 0.8467, 0.9153, 0.7771, 0.9002, 0.8467, 0.9489, 0.8729, 0.9204, 0.9066, 0.9639, 0.8105, 0.9489, 0.8729, 0.9386, 0.8027, 0.9489, 0.8729, 0.9686, 0.9234, 0.9204, 0.9066, 0.9812, 0.8906, 0.9686, 0.9234, 0.9489, 0.8729, 0.9661, 0.8456, 1.0, 0.8925, 0.9812, 0.8906, 0.9492, 0.7376, 0.9744, 0.7401, 0.9386, 0.8027, 1.0, 0.8054, 0.9639, 0.8105, 0.9744, 0.7401, 0.9492, 0.7376, 0.9153, 0.7771, 0.9032, 0.7326, 1.0, 0.6902, 0.9744, 0.7401, 0.9984, 0.587, 0.9476, 0.5159, 0.9032, 0.7326, 0.9105, 0.5672, 0.9768, 0.5894, 0.9492, 0.7376, 0.9476, 0.5159, 0.974, 0.5137, 0.9984, 0.587, 0.9768, 0.5894, 0.9768, 0.5894, 0.9984, 0.587, 0.9744, 0.7401, 0.9149, 0.4327, 0.9479, 0.4644, 0.8887, 0.4722, 0.9479, 0.4644, 0.974, 0.5137, 0.9476, 0.5159, 0.9479, 0.4644, 0.9795, 0.3992, 0.974, 0.5137, 0.9467, 0.3685, 0.8896, 0.3818, 0.886, 0.3459, 0.9467, 0.3685, 0.9149, 0.4327, 0.8896, 0.3818, 0.9467, 0.3685, 0.9795, 0.3992, 0.9479, 0.4644, 0.9999, 0.3583, 1.0, 0.4, 0.9795, 0.3992, 0.9495, 0.3116, 0.9467, 0.3685, 0.886, 0.3459, 0.9495, 0.3116, 0.9999, 0.3583, 0.9467, 0.3685, 1.0, 0.2581, 1.0, 0.3107, 0.9495, 0.3116, 0.9585, 0.2477, 0.9039, 0.2902, 0.921, 0.2043, 1.0, 0.2581, 0.9495, 0.3116, 0.9585, 0.2477, 0.9999, 0.2096, 0.9585, 0.2477, 0.9639, 0.1962, 0.939, 0.09093, 0.9715, 0.111, 0.9346, 0.1274, 0.9715, 0.111, 0.9837, 0.1554, 0.9639, 0.1962, 0.9745, 0.0579, 1.0, 0.07456, 0.9715, 0.111, 1.0, 0.1517, 0.9837, 0.1554, 0.9715, 0.111, 0.9311, 0.05478, 0.939, 0.09093, 0.8733, 0.06943, 0.8822, -0.002257, 0.9745, 0.0579, 0.9311, 0.05478, 0.9369, 0.0001229, 0.9954, 0.04815, 0.8822, -0.002257, 1.0, 0.0, 0.9998, 0.01908, 0.9369, 0.0001229, 0.9745, 0.0579, 0.9715, 0.111, 0.9311, 0.05478, 0.8044, 0.8972, 0.8884, 0.8951, 0.8002, 0.9129, 0.8927, 0.8169, 0.8611, 0.8682, 0.8522, 0.8242, 0.9002, 0.8467, 0.8044, 0.8972, 0.8611, 0.8682, 0.81, 0.7442, 0.8521, 0.7742, 0.8152, 0.8019, 0.8521, 0.7742, 0.8382, 0.8082, 0.8152, 0.8019, 0.865, 0.7263, 0.8973, 0.7663, 0.8521, 0.7742, 0.8521, 0.7742, 0.8973, 0.7663, 0.8522, 0.8242, 0.8713, 0.7063, 0.9032, 0.7326, 0.865, 0.7263, 0.8973, 0.7663, 0.9153, 0.7771, 0.8927, 0.8169, 0.8152, 0.64, 0.8499, 0.6284, 0.817, 0.6961, 0.8499, 0.6284, 0.8713, 0.7063, 0.817, 0.6961, 0.8713, 0.7063, 0.8303, 0.7334, 0.817, 0.6961, 0.8923, 0.623, 0.8713, 0.7063, 0.8499, 0.6284, 0.8188, 0.5314, 0.8318, 0.5586, 0.8259, 0.6175, 0.8318, 0.5586, 0.8482, 0.5645, 0.8259, 0.6175, 0.8669, 0.5625, 0.8499, 0.6284, 0.8482, 0.5645, 0.8934, 0.574, 0.8499, 0.6284, 0.8669, 0.5625, 0.8934, 0.574, 0.8669, 0.5625, 0.8622, 0.5299, 0.8312, 0.4687, 0.8619, 0.4847, 0.8389, 0.5153, 0.8622, 0.5299, 0.8482, 0.5645, 0.8389, 0.5153, 0.8431, 0.4479, 0.8887, 0.4722, 0.8619, 0.4847, 0.8619, 0.4847, 0.8989, 0.5105, 0.8622, 0.5299, 0.8989, 0.5105, 0.8934, 0.574, 0.8622, 0.5299, 0.9139, 0.5142, 0.8989, 0.5105, 0.8887, 0.4722, 0.8989, 0.5105, 0.9139, 0.5142, 0.8934, 0.574, 0.8182, 0.358, 0.8384, 0.3905, 0.8201, 0.3945, 0.8201, 0.3945, 0.8431, 0.4479, 0.8211, 0.444, 0.8424, 0.3409, 0.8593, 0.3732, 0.8384, 0.3905, 0.8826, 0.421, 0.8431, 0.4479, 0.8593, 0.3732, 0.8826, 0.421, 0.9149, 0.4327, 0.8887, 0.4722, 0.8424, 0.3409, 0.8182, 0.358, 0.8172, 0.3191, 0.8535, 0.2736, 0.872, 0.3134, 0.8424, 0.3409, 0.8424, 0.3409, 0.886, 0.3459, 0.8593, 0.3732, 0.8535, 0.2736, 0.9039, 0.2902, 0.872, 0.3134, 0.8954, 0.2549, 0.9039, 0.2902, 0.8535, 0.2736, 0.9039, 0.2902, 0.9495, 0.3116, 0.886, 0.3459, 0.826, 0.2494, 0.8535, 0.2736, 0.8218, 0.2971, 0.8229, 0.1971, 0.8502, 0.2411, 0.826, 0.2494, 0.8588, 0.1821, 0.8888, 0.2143, 0.8229, 0.1971, 0.8888, 0.2143, 0.8954, 0.2549, 0.8502, 0.2411, 0.8502, 0.2411, 0.8954, 0.2549, 0.8535, 0.2736, 0.921, 0.2043, 0.8954, 0.2549, 0.8888, 0.2143, 0.8013, 0.07836, 0.8772, 0.1051, 0.8457, 0.1303, 0.8135, 0.135, 0.8588, 0.1821, 0.8229, 0.1971, 0.8772, 0.1051, 0.8967, 0.1547, 0.8457, 0.1303, 0.939, 0.09093, 0.8772, 0.1051, 0.8733, 0.06943, 0.9346, 0.1274, 0.8967, 0.1547, 0.8772, 0.1051, 0.8287, 0.0, 0.8576, -2.884e-05, 0.8529, 0.02586, 0.8225, 0.02091, 0.8529, 0.02586, 0.8733, 0.06943, 0.8576, -2.884e-05, 0.9311, 0.05478, 0.8529, 0.02586, 0.9311, 0.05478, 0.8733, 0.06943, 0.8529, 0.02586, 0.7439, 0.8796, 0.7536, 0.918, 0.711, 0.9056, 0.7511, 0.8082, 0.655, 0.8815, 0.7118, 0.8328, 0.8008, 0.8543, 0.7536, 0.918, 0.7439, 0.8796, 0.8152, 0.8019, 0.7439, 0.8796, 0.7318, 0.8599, 0.8044, 0.8972, 0.7536, 0.918, 0.8008, 0.8543, 0.8611, 0.8682, 0.8044, 0.8972, 0.8008, 0.8543, 0.7511, 0.8082, 0.7118, 0.8328, 0.7654, 0.7621, 0.81, 0.7442, 0.7511, 0.8082, 0.7654, 0.7621, 0.7611, 0.6714, 0.7345, 0.7309, 0.7389, 0.6596, 0.7935, 0.6941, 0.7654, 0.7621, 0.7611, 0.6714, 0.8152, 0.64, 0.7611, 0.6714, 0.7812, 0.617, 0.817, 0.6961, 0.7654, 0.7621, 0.7935, 0.6941, 0.8259, 0.6175, 0.8152, 0.64, 0.7812, 0.617, 0.7693, 0.5116, 0.7812, 0.617, 0.7389, 0.6596, 0.7874, 0.528, 0.8259, 0.6175, 0.7812, 0.617, 0.8211, 0.444, 0.8312, 0.4687, 0.7897, 0.4392, 0.8312, 0.4687, 0.8188, 0.5314, 0.7897, 0.4392, 0.7775, 0.3686, 0.8201, 0.3945, 0.7897, 0.4392, 0.7642, 0.374, 0.7297, 0.3597, 0.7164, 0.3213, 0.7177, 0.2873, 0.7685, 0.3009, 0.7438, 0.328, 0.7438, 0.328, 0.7775, 0.3686, 0.7642, 0.374, 0.7749, 0.2571, 0.7995, 0.2985, 0.7685, 0.3009, 0.7937, 0.3327, 0.8182, 0.358, 0.7775, 0.3686, 0.7995, 0.2985, 0.8172, 0.3191, 0.7685, 0.3009, 0.7685, 0.3009, 0.8172, 0.3191, 0.7937, 0.3327, 0.8032, 0.2418, 0.8218, 0.2971, 0.7995, 0.2985, 0.7121, 0.2409, 0.7685, 0.3009, 0.7177, 0.2873, 0.7211, 0.1767, 0.7749, 0.2571, 0.7479, 0.2312, 0.7479, 0.2312, 0.7749, 0.2571, 0.7685, 0.3009, 0.7825, 0.161, 0.8229, 0.1971, 0.8032, 0.2418, 0.7136, 0.1053, 0.7187, 0.06862, 0.7825, 0.161, 0.8013, 0.07836, 0.8457, 0.1303, 0.7187, 0.06862, 0.8013, 0.07836, 0.7187, 0.06862, 0.7256, 0.05109, 0.7775, 0.01892, 0.7845, 0.0432, 0.7256, 0.05109, 0.7256, 0.05109, 0.7845, 0.0432, 0.8013, 0.07836, 0.8287, 0.0, 0.7775, 0.01892, 0.7723, 0.0, 0.7775, 0.01892, 0.8225, 0.02091, 0.7845, 0.0432, 0.8225, 0.02091, 0.8733, 0.06943, 0.7845, 0.0432, 0.7118, 0.8328, 0.6454, 0.8664, 0.6502, 0.8266, 0.7118, 0.8328, 0.655, 0.8815, 0.6454, 0.8664, 0.7159, 0.7688, 0.7118, 0.8328, 0.6502, 0.8266, 0.7345, 0.7309, 0.6655, 0.7903, 0.7389, 0.6596, 0.7654, 0.7621, 0.7118, 0.8328, 0.7159, 0.7688, 0.689, 0.5992, 0.7389, 0.6596, 0.6602, 0.5716, 0.7693, 0.5116, 0.689, 0.5992, 0.6602, 0.5716, 0.7188, 0.4241, 0.6206, 0.536, 0.6063, 0.4705, 0.7188, 0.4241, 0.6602, 0.5716, 0.6563, 0.5083, 0.7693, 0.5116, 0.6602, 0.5716, 0.7188, 0.4241, 0.7297, 0.3597, 0.7188, 0.4241, 0.6063, 0.4705, 0.7297, 0.3597, 0.657, 0.4029, 0.6586, 0.3789, 0.7177, 0.2873, 0.7164, 0.3213, 0.6958, 0.3035, 0.7164, 0.3213, 0.7297, 0.3597, 0.6958, 0.3035, 0.7177, 0.2873, 0.7438, 0.328, 0.7164, 0.3213, 0.6601, 0.1692, 0.7024, 0.21, 0.6259, 0.191, 0.7211, 0.1767, 0.7479, 0.2312, 0.7121, 0.2409, 0.6363, 0.103, 0.6527, 0.1313, 0.6287, 0.143, 0.6527, 0.1313, 0.6601, 0.1692, 0.6287, 0.143, 0.6537, 0.06874, 0.6609, 0.09905, 0.6363, 0.103, 0.6609, 0.09905, 0.6973, 0.1184, 0.6527, 0.1313, 0.6527, 0.1313, 0.7211, 0.1767, 0.6601, 0.1692, 0.6973, 0.1184, 0.7562, 0.1738, 0.7211, 0.1767, 0.7136, 0.1053, 0.7825, 0.161, 0.6973, 0.1184, 0.6973, 0.1184, 0.6609, 0.09905, 0.6537, 0.06874, 0.61, -0.002639, 0.6537, 0.06874, 0.6311, 0.04508, 0.7256, 0.05109, 0.6537, 0.06874, 0.6681, 0.02681, 0.7187, 0.06862, 0.7136, 0.1053, 0.6973, 0.1184, 0.7775, 0.01892, 0.7256, 0.05109, 0.6863, -0.0001907, 0.5908, 0.8965, 0.5761, 0.917, 0.5346, 0.8946, 0.5693, 0.8205, 0.5947, 0.8765, 0.5139, 0.8577, 0.5139, 0.8577, 0.5947, 0.8765, 0.5307, 0.88, 0.5947, 0.8765, 0.5908, 0.8965, 0.5307, 0.88, 0.655, 0.8815, 0.5908, 0.8965, 0.5947, 0.8765, 0.6502, 0.8266, 0.6454, 0.8664, 0.6143, 0.8295, 0.6196, 0.8036, 0.6143, 0.8295, 0.5693, 0.8205, 0.5896, 0.7335, 0.6655, 0.7903, 0.5269, 0.733, 0.6655, 0.7903, 0.5896, 0.7335, 0.5313, 0.6995, 0.7389, 0.6596, 0.5744, 0.6612, 0.5744, 0.6529, 0.7389, 0.6596, 0.5313, 0.6995, 0.5744, 0.6612, 0.6206, 0.536, 0.5639, 0.6337, 0.5852, 0.5548, 0.6206, 0.536, 0.5852, 0.5548, 0.5289, 0.5789, 0.6063, 0.4705, 0.5289, 0.5789, 0.5649, 0.4741, 0.5599, 0.3884, 0.6063, 0.4705, 0.524, 0.3588, 0.6063, 0.4705, 0.5649, 0.4741, 0.5462, 0.4313, 0.6552, 0.303, 0.5599, 0.3884, 0.524, 0.3588, 0.6552, 0.303, 0.6063, 0.4705, 0.5599, 0.3884, 0.6586, 0.3789, 0.6063, 0.4705, 0.6552, 0.303, 0.6552, 0.303, 0.524, 0.3588, 0.5133, 0.3231, 0.6958, 0.3035, 0.5992, 0.3058, 0.5323, 0.2841, 0.6958, 0.3035, 0.5323, 0.2841, 0.6259, 0.191, 0.5922, 0.1018, 0.5727, 0.1332, 0.5375, 0.09655, 0.5981, 0.08183, 0.5922, 0.1018, 0.5508, 0.07961, 0.6287, 0.143, 0.5682, 0.1658, 0.5727, 0.1332, 0.5981, 0.08183, 0.6363, 0.103, 0.5922, 0.1018, 0.6363, 0.103, 0.6287, 0.143, 0.5922, 0.1018, 0.5759, 0.05815, 0.5981, 0.08183, 0.5508, 0.07961, 0.5969, 0.01671, 0.6311, 0.04508, 0.5759, 0.05815, 0.4907, 0.8986, 0.4424, 0.9183, 0.4326, 0.9056, 0.5139, 0.8577, 0.5307, 0.88, 0.4762, 0.881, 0.4835, 0.7438, 0.402, 0.8028, 0.4424, 0.7257, 0.5, 0.7397, 0.4835, 0.7438, 0.4424, 0.7257, 0.5, 0.7397, 0.402, 0.8028, 0.4835, 0.7438, 0.5, 0.7769, 0.6196, 0.8036, 0.402, 0.8028, 0.5313, 0.6995, 0.5, 0.7397, 0.5, 0.7211, 0.5, 0.7397, 0.6196, 0.8036, 0.5, 0.7521, 0.6196, 0.8036, 0.5, 0.7645, 0.5, 0.7521, 0.5, 0.7645, 0.6196, 0.8036, 0.5, 0.7769, 0.6196, 0.8036, 0.495, 0.8081, 0.402, 0.8028, 0.5269, 0.733, 0.6196, 0.8036, 0.5165, 0.7438, 0.4917, 0.6488, 0.4424, 0.7257, 0.436, 0.6307, 0.5639, 0.6337, 0.4424, 0.7257, 0.4917, 0.6488, 0.5289, 0.5789, 0.4917, 0.6488, 0.5, 0.624, 0.5313, 0.6995, 0.5, 0.7211, 0.5, 0.6844, 0.4635, 0.5405, 0.4711, 0.5728, 0.4619, 0.5817, 0.5289, 0.5789, 0.4711, 0.5728, 0.4635, 0.5405, 0.5, 0.624, 0.436, 0.6307, 0.4619, 0.5817, 0.5289, 0.5789, 0.4619, 0.5817, 0.5, 0.562, 0.4349, 0.4829, 0.4635, 0.5405, 0.4587, 0.5031, 0.5649, 0.4741, 0.4349, 0.4829, 0.4607, 0.4459, 0.5144, 0.5077, 0.4635, 0.5405, 0.4349, 0.4829, 0.5649, 0.4741, 0.5144, 0.5077, 0.5, 0.4711, 0.5, 0.4711, 0.5144, 0.5077, 0.4349, 0.4829, 0.4814, 0.3941, 0.4607, 0.4459, 0.4221, 0.414, 0.5153, 0.3956, 0.4835, 0.438, 0.4814, 0.3941, 0.5, 0.4442, 0.4607, 0.4459, 0.4835, 0.438, 0.5153, 0.3956, 0.5649, 0.4741, 0.5, 0.4442, 0.5153, 0.3956, 0.5462, 0.4313, 0.5649, 0.4741, 0.6063, 0.4705, 0.5153, 0.3956, 0.524, 0.3588, 0.6063, 0.4705, 0.5462, 0.4313, 0.5153, 0.3956, 0.5323, 0.2841, 0.4029, 0.3353, 0.4748, 0.2761, 0.5323, 0.2841, 0.4814, 0.3941, 0.4029, 0.3353, 0.5133, 0.3231, 0.4814, 0.3941, 0.5323, 0.2841, 0.4928, 0.2448, 0.4748, 0.2761, 0.4704, 0.1983, 0.3945, 0.1864, 0.4873, 0.1975, 0.4704, 0.1983, 0.3945, 0.1864, 0.4959, 0.1983, 0.4873, 0.1975, 0.3945, 0.1864, 0.5041, 0.1983, 0.4959, 0.1983, 0.5041, 0.1983, 0.4873, 0.1975, 0.4959, 0.1983, 0.6259, 0.191, 0.4928, 0.2448, 0.5127, 0.1975, 0.472, 0.1101, 0.4432, 0.1478, 0.4179, 0.1183, 0.4694, 0.07443, 0.5375, 0.09655, 0.4704, 0.09518, 0.5127, 0.05437, 0.4611, 0.05458, 0.4452, 0.01845, 0.5127, 0.05437, 0.4694, 0.07443, 0.4611, 0.05458, 0.5533, 0.0, 0.5969, 0.01671, 0.5005, 0.01644, 0.5005, 0.01644, 0.5759, 0.05815, 0.5127, 0.05437, 0.4091, 0.844, 0.3614, 0.8506, 0.402, 0.8028, 0.4091, 0.844, 0.3722, 0.8817, 0.3614, 0.8506, 0.4277, 0.8717, 0.4208, 0.8925, 0.3722, 0.8817, 0.4916, 0.8496, 0.4277, 0.8717, 0.4091, 0.844, 0.5139, 0.8577, 0.4208, 0.8925, 0.4277, 0.8717, 0.4103, 0.7327, 0.3354, 0.7718, 0.3393, 0.7259, 0.4424, 0.7257, 0.4103, 0.7327, 0.4101, 0.719, 0.436, 0.6307, 0.3907, 0.6635, 0.236, 0.6806, 0.4424, 0.7257, 0.3914, 0.6949, 0.3907, 0.6635, 0.4424, 0.7257, 0.4101, 0.719, 0.3914, 0.6949, 0.436, 0.6307, 0.236, 0.6806, 0.3719, 0.6095, 0.3452, 0.583, 0.436, 0.6307, 0.3719, 0.6095, 0.4619, 0.5817, 0.436, 0.6307, 0.3452, 0.583, 0.3897, 0.4621, 0.4619, 0.5817, 0.3769, 0.5571, 0.4635, 0.5405, 0.4619, 0.5817, 0.3897, 0.4621, 0.4029, 0.3353, 0.2566, 0.3601, 0.3549, 0.3523, 0.4221, 0.414, 0.3897, 0.4621, 0.2566, 0.3601, 0.4039, 0.3794, 0.4221, 0.414, 0.4008, 0.3967, 0.4814, 0.3941, 0.4039, 0.3794, 0.4029, 0.3353, 0.4607, 0.4459, 0.3897, 0.4621, 0.4221, 0.414, 0.4607, 0.4459, 0.4349, 0.4829, 0.3897, 0.4621, 0.4704, 0.1983, 0.4748, 0.2761, 0.3245, 0.2533, 0.4704, 0.1983, 0.3245, 0.2533, 0.3945, 0.1864, 0.4126, 0.0765, 0.391, 0.1097, 0.3807, 0.08583, 0.391, 0.1097, 0.4179, 0.1183, 0.36, 0.1315, 0.4432, 0.1478, 0.3945, 0.1864, 0.3754, 0.1475, 0.4704, 0.09518, 0.4179, 0.1183, 0.4194, 0.0981, 0.4432, 0.1478, 0.5682, 0.1658, 0.3945, 0.1864, 0.3966, 0.02423, 0.3807, 0.08583, 0.3626, 0.02629, 0.3989, 0.0, 0.3966, 0.02423, 0.3626, 0.02629, 0.4976, 0.0, 0.4452, 0.01845, 0.3989, 0.0, 0.2647, 0.7982, 0.3195, 0.8708, 0.2588, 0.828, 0.2647, 0.7982, 0.3186, 0.8216, 0.3195, 0.8708, 0.3186, 0.8216, 0.3614, 0.8506, 0.3195, 0.8708, 0.3614, 0.8506, 0.3722, 0.8817, 0.3515, 0.892, 0.2837, 0.7422, 0.3348, 0.7965, 0.2478, 0.7365, 0.2837, 0.7422, 0.326, 0.7786, 0.3348, 0.7965, 0.3393, 0.7259, 0.326, 0.7786, 0.2837, 0.7422, 0.3393, 0.7259, 0.3354, 0.7718, 0.314, 0.7521, 0.3914, 0.6949, 0.3393, 0.7259, 0.3907, 0.6635, 0.3897, 0.4621, 0.2815, 0.5622, 0.1928, 0.482, 0.3452, 0.583, 0.236, 0.6806, 0.2815, 0.5622, 0.3897, 0.4621, 0.3452, 0.583, 0.2815, 0.5622, 0.3769, 0.5571, 0.3452, 0.583, 0.3897, 0.4621, 0.3249, 0.4799, 0.3897, 0.4621, 0.1928, 0.482, 0.3897, 0.4621, 0.3249, 0.4799, 0.2566, 0.3601, 0.3245, 0.2533, 0.2566, 0.3601, 0.2963, 0.2771, 0.4029, 0.3353, 0.3549, 0.3523, 0.3245, 0.2533, 0.3109, 0.1999, 0.254, 0.255, 0.2972, 0.1792, 0.326, 0.2255, 0.2963, 0.2771, 0.3109, 0.1999, 0.3245, 0.2533, 0.2963, 0.2771, 0.326, 0.2255, 0.3945, 0.1864, 0.326, 0.2255, 0.3109, 0.1999, 0.3945, 0.1864, 0.3245, 0.2533, 0.326, 0.2255, 0.2917, 0.1025, 0.2504, 0.1713, 0.2649, 0.1409, 0.3, 0.1526, 0.273, 0.1927, 0.2917, 0.1025, 0.3459, 0.1111, 0.3, 0.1526, 0.3121, 0.09006, 0.36, 0.1315, 0.2972, 0.1792, 0.3, 0.1526, 0.3754, 0.1475, 0.3109, 0.1999, 0.2972, 0.1792, 0.291, 0.05466, 0.3121, 0.09006, 0.2917, 0.1025, 0.3807, 0.08583, 0.3459, 0.1111, 0.3121, 0.09006, 0.3626, 0.02629, 0.3121, 0.09006, 0.3375, 0.04747, 0.3626, 0.02629, 0.3375, 0.04747, 0.2919, -0.0001992, 0.1848, 0.8153, 0.2111, 0.8584, 0.1602, 0.8382, 0.1922, 0.7863, 0.2334, 0.8392, 0.1848, 0.8153, 0.2125, 0.794, 0.2334, 0.8392, 0.1922, 0.7863, 0.1743, 0.7162, 0.2114, 0.769, 0.1922, 0.7863, 0.1861, 0.7009, 0.2647, 0.7982, 0.2114, 0.769, 0.2114, 0.769, 0.2588, 0.828, 0.2125, 0.794, 0.236, 0.6806, 0.2837, 0.7422, 0.2478, 0.7365, 0.1702, 0.6248, 0.2135, 0.677, 0.1861, 0.7009, 0.1796, 0.5494, 0.236, 0.6806, 0.2135, 0.677, 0.2815, 0.5622, 0.236, 0.6806, 0.1928, 0.482, 0.182, 0.465, 0.1928, 0.482, 0.1796, 0.5494, 0.1928, 0.482, 0.182, 0.465, 0.2233, 0.3783, 0.2566, 0.3601, 0.1928, 0.482, 0.2233, 0.3783, 0.2233, 0.3783, 0.1942, 0.3997, 0.1855, 0.3592, 0.1962, 0.2982, 0.1855, 0.3592, 0.1738, 0.3336, 0.2284, 0.3086, 0.1855, 0.3592, 0.1962, 0.2982, 0.2963, 0.2771, 0.1855, 0.3592, 0.2284, 0.3086, 0.254, 0.255, 0.2284, 0.3086, 0.2297, 0.2563, 0.2963, 0.2771, 0.2284, 0.3086, 0.254, 0.255, 0.2566, 0.3601, 0.2233, 0.3783, 0.2963, 0.2771, 0.2143, 0.2473, 0.2297, 0.2563, 0.1962, 0.2982, 0.2202, 0.2197, 0.1766, 0.2717, 0.1841, 0.2216, 0.2451, 0.2181, 0.2143, 0.2473, 0.2202, 0.2197, 0.2504, 0.1713, 0.2202, 0.2197, 0.2206, 0.188, 0.273, 0.1927, 0.254, 0.255, 0.2451, 0.2181, 0.2504, 0.1713, 0.273, 0.1927, 0.2451, 0.2181, 0.2338, 0.1641, 0.2206, 0.188, 0.1846, 0.1853, 0.2504, 0.1713, 0.2206, 0.188, 0.2338, 0.1641, 0.213, 0.1009, 0.1691, 0.1298, 0.1453, 0.1017, 0.249, 0.09997, 0.2105, 0.1256, 0.213, 0.1009, 0.2649, 0.1409, 0.2338, 0.1641, 0.2105, 0.1256, 0.2649, 0.1409, 0.2504, 0.1713, 0.2338, 0.1641, 0.1575, 0.00226, 0.2328, 0.02014, 0.1338, 0.02812, 0.2328, 0.02014, 0.2125, 0.05824, 0.1252, 0.06056, 0.2125, 0.05824, 0.249, 0.09997, 0.213, 0.1009, 0.2919, -0.0001992, 0.2423, 0.05608, 0.2328, 0.02014, 0.2393, 0.0, 0.2919, -0.0001992, 0.2328, 0.02014, 0.2423, 0.05608, 0.2917, 0.1025, 0.249, 0.09997, 0.1426, 0.8776, 0.185, 0.9011, 0.2061, 0.9388, 0.1067, 0.85, 0.1426, 0.8776, 0.08951, 0.8826, 0.1531, 0.8592, 0.1067, 0.85, 0.1066, 0.8203, 0.1426, 0.8776, 0.1411, 0.9294, 0.08951, 0.8826, 0.1602, 0.8382, 0.1903, 0.8808, 0.1531, 0.8592, 0.1339, 0.7702, 0.1602, 0.8382, 0.1531, 0.8592, 0.1516, 0.7068, 0.1691, 0.7761, 0.1339, 0.7702, 0.1516, 0.7068, 0.1922, 0.7863, 0.1691, 0.7761, 0.08559, 0.6684, 0.1172, 0.7012, 0.09022, 0.7249, 0.1211, 0.6378, 0.1456, 0.6497, 0.1516, 0.7068, 0.1456, 0.6497, 0.1743, 0.7162, 0.1516, 0.7068, 0.1587, 0.6384, 0.1861, 0.7009, 0.1456, 0.6497, 0.08527, 0.6033, 0.1211, 0.6378, 0.09292, 0.6616, 0.1234, 0.5695, 0.1456, 0.6497, 0.1211, 0.6378, 0.1587, 0.6384, 0.1456, 0.6497, 0.1382, 0.5682, 0.151, 0.498, 0.1702, 0.6248, 0.1382, 0.5682, 0.1382, 0.5682, 0.1702, 0.6248, 0.1587, 0.6384, 0.1199, 0.5105, 0.1102, 0.5769, 0.1041, 0.5194, 0.1358, 0.5058, 0.151, 0.498, 0.1382, 0.5682, 0.1068, 0.451, 0.1199, 0.5105, 0.1041, 0.5194, 0.1358, 0.5058, 0.1199, 0.5105, 0.1209, 0.4595, 0.1358, 0.5058, 0.1234, 0.5695, 0.1199, 0.5105, 0.1526, 0.443, 0.1358, 0.5058, 0.1388, 0.4417, 0.182, 0.465, 0.151, 0.498, 0.1526, 0.443, 0.1256, 0.4214, 0.1068, 0.451, 0.1093, 0.4087, 0.1563, 0.3609, 0.1093, 0.4087, 0.1162, 0.3353, 0.1256, 0.4214, 0.1388, 0.4417, 0.1209, 0.4595, 0.1855, 0.3592, 0.1388, 0.4417, 0.1563, 0.3609, 0.1942, 0.3997, 0.1526, 0.443, 0.1855, 0.3592, 0.08847, 0.292, 0.1162, 0.3353, 0.08271, 0.3419, 0.1479, 0.278, 0.08847, 0.292, 0.119, 0.2281, 0.1766, 0.2717, 0.1162, 0.3353, 0.1479, 0.278, 0.1738, 0.3336, 0.1563, 0.3609, 0.1962, 0.2982, 0.1855, 0.3592, 0.1563, 0.3609, 0.1738, 0.3336, 0.07739, 0.254, 0.119, 0.2281, 0.08847, 0.292, 0.167, 0.1794, 0.1444, 0.2211, 0.119, 0.2281, 0.1841, 0.2216, 0.1479, 0.278, 0.1846, 0.1853, 0.167, 0.1794, 0.119, 0.2281, 0.1691, 0.1298, 0.0908, 0.07676, 0.1453, 0.1017, 0.07234, 0.1156, 0.1691, 0.1298, 0.08195, 0.1906, 0.1249, 0.13, 0.1453, 0.1017, 0.1691, 0.1298, 0.1249, 0.13, 0.1846, 0.1853, 0.167, 0.1794, 0.1691, 0.1298, 0.1252, 0.06056, 0.213, 0.1009, 0.1453, 0.1017, 0.1575, 0.00226, 0.1338, 0.02812, 0.06533, 0.02, 0.1252, 0.06056, 0.0908, 0.07676, 0.07115, 0.04697, 0.1338, 0.02812, 0.2328, 0.02014, 0.1252, 0.06056, 0.01435, 0.8557, 0.0, 0.8687, 0.0, 0.8339, 0.01435, 0.8557, 0.03566, 0.8628, 0.01576, 0.9638, 0.06124, 0.7974, 0.03566, 0.8628, 0.02057, 0.7992, 0.1067, 0.85, 0.08951, 0.8826, 0.1066, 0.8203, 0.02057, 0.7992, 0.0, 0.8339, 0.0, 0.79, -3.867e-05, 0.7304, 0.02834, 0.737, 0.0, 0.7682, 0.02057, 0.7992, 0.0, 0.79, 0.0, 0.7682, 0.06124, 0.7974, 0.02057, 0.7992, 0.02834, 0.737, 0.05341, 0.7324, 0.06124, 0.7974, 0.02834, 0.737, 0.09706, 0.7617, 0.06124, 0.7974, 0.05341, 0.7324, 0.0427, 0.6947, 0.05341, 0.7324, 0.02834, 0.737, 0.0427, 0.6947, 0.09706, 0.7617, 0.05341, 0.7324, 0.02391, 0.6937, 0.02834, 0.737, -3.867e-05, 0.7304, 0.0427, 0.6947, 0.02391, 0.6937, 0.02863, 0.6431, 0.04147, 0.624, 0.0427, 0.6947, 0.02863, 0.6431, 0.06173, 0.6153, 0.08559, 0.6684, 0.05853, 0.685, 0.01759, 0.6149, 0.02863, 0.6431, 0.0002733, 0.6468, 0.01759, 0.6149, 0.0, 0.6074, 0.0, 0.5637, 0.01759, 0.6149, 0.0, 0.6261, 0.0, 0.6074, 0.01696, 0.5603, 0.04147, 0.624, 0.01759, 0.6149, 0.03562, 0.5603, 0.06173, 0.6153, 0.04147, 0.624, 0.08527, 0.6033, 0.06665, 0.5528, 0.07632, 0.5339, 0.08527, 0.6033, 0.08559, 0.6684, 0.06665, 0.5528, 0.08527, 0.6033, 0.09292, 0.6616, 0.08559, 0.6684, 0.01369, 0.5024, 0.0, 0.5069, 0.0, 0.4699, 0.0, 0.5069, 0.01369, 0.5024, 0.0, 0.5637, 0.02965, 0.4665, 0.01369, 0.5024, 0.01348, 0.4651, 0.04857, 0.4269, 0.03153, 0.4992, 0.02965, 0.4665, 0.06505, 0.4856, 0.03153, 0.4992, 0.04857, 0.4269, 0.06665, 0.5528, 0.03562, 0.5603, 0.03153, 0.4992, 0.0708, 0.4159, 0.07722, 0.4663, 0.06505, 0.4856, 0.07632, 0.5339, 0.06665, 0.5528, 0.06505, 0.4856, 0.07722, 0.4663, 0.1041, 0.5194, 0.07632, 0.5339, 0.01307, 0.4164, 0.0, 0.4208, 0.0, 0.3665, 0.01307, 0.4164, 0.0, 0.4699, 0.0, 0.4208, 0.01367, 0.3641, 0.02754, 0.4133, 0.01307, 0.4164, 0.02754, 0.4133, 0.01348, 0.4651, 0.01307, 0.4164, 0.03058, 0.3632, 0.04857, 0.4269, 0.02754, 0.4133, 0.02754, 0.4133, 0.04857, 0.4269, 0.02965, 0.4665, 0.03058, 0.3632, 0.07072, 0.3411, 0.04857, 0.4269, 0.07072, 0.3411, 0.0708, 0.4159, 0.04857, 0.4269, 0.08271, 0.3419, 0.08498, 0.3953, 0.0708, 0.4159, 0.1068, 0.451, 0.07722, 0.4663, 0.08498, 0.3953, 0.0, 0.2896, 0.01367, 0.3641, 0.0, 0.3665, 0.01246, 0.2778, 0.03058, 0.3632, 0.01367, 0.3641, 0.07072, 0.3411, 0.03058, 0.3632, 0.05707, 0.2213, 0.07739, 0.254, 0.07072, 0.3411, 0.05707, 0.2213, 0.07739, 0.254, 0.08847, 0.292, 0.07072, 0.3411, -0.0005277, 0.2553, 0.01246, 0.2778, 0.0, 0.2896, 0.03662, 0.2092, -0.0005277, 0.2553, 0.01562, 0.1538, 0.05707, 0.2213, 0.02761, 0.2861, 0.03662, 0.2092, 0.08195, 0.1906, 0.05707, 0.2213, 0.08343, 0.1489, 0.08195, 0.1906, 0.07739, 0.254, 0.05707, 0.2213, 0.0, 0.09447, 0.01562, 0.1538, 0.0, 0.1399, 0.0, 0.1399, 0.01562, 0.1538, 0.0, 0.1889, 0.07234, 0.1156, 0.03895, 0.1454, 0.03493, 0.08937, 0.03895, 0.1454, 0.08343, 0.1489, 0.03662, 0.2092, 0.01297, 0.04662, 0.0, 0.04943, -5.764e-05, 0.0001914, 0.01297, 0.04662, 0.0, 0.06927, 0.0, 0.04943, 0.01875, 0.06878, 0.0, 0.09447, 0.0, 0.06927, 0.05295, 1.803e-05, 0.01297, 0.04662, -5.764e-05, 0.0001914, 0.06533, 0.02, 0.07115, 0.04697, 0.03493, 0.08937, 0.07115, 0.04697, 0.0908, 0.07676, 0.03493, 0.08937, 0.08642, 0.0, 0.06533, 0.02, 0.05295, 1.803e-05, 0.8822, 0.9863, 0.88, 1.0, 0.8188, 1.0, 0.8654, 0.945, 0.7813, 0.9564, 0.7665, 0.9309, 0.8884, 0.8951, 0.8654, 0.945, 0.8002, 0.9129, 0.8884, 0.8951, 0.9204, 0.9066, 0.8654, 0.945, 0.7804, 0.9747, 0.8188, 1.0, 0.767, 0.9997, 0.7402, 0.9568, 0.767, 0.9997, 0.7141, 0.9993, 0.7536, 0.918, 0.7665, 0.9309, 0.7402, 0.9568, 0.7536, 0.918, 0.8002, 0.9129, 0.7665, 0.9309, 0.711, 0.9056, 0.6848, 0.9764, 0.659, 0.9269, 0.6848, 0.9764, 0.7402, 0.9568, 0.7141, 0.9993, 0.5201, 0.936, 0.5812, 0.9782, 0.5551, 0.9958, 0.4745, 0.9473, 0.4471, 0.9574, 0.4424, 0.9183, 0.4907, 0.8986, 0.4745, 0.9473, 0.4424, 0.9183, 0.4471, 0.9574, 0.4745, 0.9473, 0.4638, 1.0, 0.5551, 0.9958, 0.4906, 1.0, 0.4745, 0.9473, 0.4907, 0.8986, 0.5761, 0.917, 0.5201, 0.936, 0.3816, 0.9291, 0.3864, 0.9803, 0.3093, 0.9679, 0.355, 0.9072, 0.4326, 0.9056, 0.3816, 0.9291, 0.4326, 0.9056, 0.4424, 0.9183, 0.3816, 0.9291, 0.3816, 0.9291, 0.4471, 0.9574, 0.3864, 0.9803, 0.4471, 0.9574, 0.4638, 1.0, 0.3864, 0.9803, 0.3106, 0.9999, 0.2281, 1.0, 0.2424, 0.978, 0.3093, 0.9679, 0.3108, 0.982, 0.2677, 0.9568, 0.2061, 0.9388, 0.2424, 0.978, 0.1411, 0.9294, 0.2061, 0.9388, 0.2677, 0.9568, 0.2424, 0.978, 0.1903, 0.8808, 0.2582, 0.9278, 0.2438, 0.9334, 0.2582, 0.9278, 0.2677, 0.9568, 0.2438, 0.9334, 0.2677, 0.9568, 0.3108, 0.982, 0.2424, 0.978, 0.09634, 0.9819, 0.1678, 1.0, 0.1141, 1.0, 0.1411, 0.9294, 0.175, 0.9761, 0.08344, 0.9438, 0.08344, 0.9438, 0.175, 0.9761, 0.09634, 0.9819, 0.1426, 0.8776, 0.2061, 0.9388, 0.1411, 0.9294, 0.01576, 0.9638, 0.02031, 1.0, 0.0002954, 1.0, 0.01576, 0.9638, 0.04245, 1.0, 0.02031, 1.0, 0.0, 0.8687, 0.01576, 0.9638, 0.0, 0.9498, 0.0, 0.9498, 0.01576, 0.9638, 0.0, 0.9765, 0.03566, 0.8628, 0.08344, 0.9438, 0.04159, 0.9541, 0.09634, 0.9819, 0.04245, 1.0, 0.04159, 0.9541, 0.08344, 0.9438, 0.09634, 0.9819, 0.04159, 0.9541, 0.8822, 0.9863, 0.9429, 1.0, 0.88, 1.0, 0.9686, 0.9234, 0.9599, 0.9604, 0.9204, 0.9066, 0.9599, 0.9604, 0.9661, 0.9861, 0.8816, 0.967, 1.0, 0.9505, 0.9661, 0.9861, 0.9599, 0.9604, 0.9812, 0.8906, 1.0, 0.9505, 0.9686, 0.9234, 0.9686, 0.9234, 1.0, 0.9505, 0.9599, 0.9604, 1.0, 0.9766, 0.9661, 0.9861, 1.0, 0.9505, 1.0, 0.9766, 1.0, 1.0, 0.976, 1.0, 0.07632, 0.5339, 0.1041, 0.5194, 0.08527, 0.6033, 0.2566, 0.3601, 0.2738, 0.4607, 0.1928, 0.482, 0.4694, 0.07443, 0.4704, 0.09518, 0.4194, 0.0981, 0.6196, 0.8036, 0.6502, 0.8266, 0.6143, 0.8295, 0.8032, 0.2418, 0.826, 0.2494, 0.8218, 0.2971, 1.0, 0.6902, 1.0, 0.7465, 0.9744, 0.7401, 0.9386, 0.8027, 0.9489, 0.8729, 0.9002, 0.8467, 0.9639, 0.8105, 0.9661, 0.8456, 0.9489, 0.8729, 0.9661, 0.8456, 0.9812, 0.8906, 0.9489, 0.8729, 0.9639, 0.8105, 1.0, 0.8367, 0.9661, 0.8456, 0.9639, 0.8105, 1.0, 0.8054, 1.0, 0.8367, 0.9661, 0.8456, 1.0, 0.8367, 1.0, 0.8925, 0.9153, 0.7771, 0.9492, 0.7376, 0.9386, 0.8027, 0.9386, 0.8027, 0.9744, 0.7401, 0.9639, 0.8105, 1.0, 0.7465, 1.0, 0.8054, 0.9744, 0.7401, 0.9476, 0.5159, 0.9492, 0.7376, 0.9032, 0.7326, 0.9768, 0.5894, 0.9744, 0.7401, 0.9492, 0.7376, 0.9105, 0.5672, 0.9032, 0.7326, 0.8923, 0.623, 0.9139, 0.5142, 0.9476, 0.5159, 0.9105, 0.5672, 0.974, 0.5137, 0.9768, 0.5894, 0.9476, 0.5159, 0.974, 0.5137, 1.0, 0.511, 0.9984, 0.587, 0.8887, 0.4722, 0.9479, 0.4644, 0.9139, 0.5142, 0.9139, 0.5142, 0.9479, 0.4644, 0.9476, 0.5159, 0.9795, 0.3992, 1.0, 0.511, 0.974, 0.5137, 0.9149, 0.4327, 0.9467, 0.3685, 0.9479, 0.4644, 0.9467, 0.3685, 0.9999, 0.3583, 0.9795, 0.3992, 1.0, 0.4, 1.0, 0.511, 0.9795, 0.3992, 0.9585, 0.2477, 0.9495, 0.3116, 0.9039, 0.2902, 0.9495, 0.3116, 1.0, 0.3107, 0.9999, 0.3583, 0.9318, 0.1632, 0.9639, 0.1962, 0.921, 0.2043, 0.9639, 0.1962, 0.9585, 0.2477, 0.921, 0.2043, 0.9639, 0.1962, 0.9837, 0.1554, 0.9999, 0.2096, 0.9999, 0.2096, 1.0, 0.2581, 0.9585, 0.2477, 0.9318, 0.1632, 0.921, 0.2043, 0.8967, 0.1547, 0.9346, 0.1274, 0.9318, 0.1632, 0.8967, 0.1547, 0.9318, 0.1632, 0.9346, 0.1274, 0.9639, 0.1962, 0.9346, 0.1274, 0.9715, 0.111, 0.9639, 0.1962, 0.9715, 0.111, 1.0, 0.07456, 1.0, 0.1517, 0.9311, 0.05478, 0.9715, 0.111, 0.939, 0.09093, 0.8822, -0.002257, 0.9954, 0.04815, 0.9745, 0.0579, 0.9369, 0.0001229, 0.9998, 0.01908, 0.9954, 0.04815, 0.9745, 0.0579, 0.9954, 0.04815, 1.0, 0.07456, 0.8382, 0.8082, 0.8522, 0.8242, 0.8008, 0.8543, 0.8522, 0.8242, 0.8611, 0.8682, 0.8008, 0.8543, 0.8927, 0.8169, 0.9002, 0.8467, 0.8611, 0.8682, 0.9002, 0.8467, 0.8884, 0.8951, 0.8044, 0.8972, 0.8927, 0.8169, 0.9153, 0.7771, 0.9002, 0.8467, 0.8884, 0.8951, 0.9002, 0.8467, 0.9204, 0.9066, 0.8303, 0.7334, 0.8521, 0.7742, 0.81, 0.7442, 0.8303, 0.7334, 0.865, 0.7263, 0.8521, 0.7742, 0.8521, 0.7742, 0.8522, 0.8242, 0.8382, 0.8082, 0.8973, 0.7663, 0.8927, 0.8169, 0.8522, 0.8242, 0.865, 0.7263, 0.9032, 0.7326, 0.8973, 0.7663, 0.9032, 0.7326, 0.9153, 0.7771, 0.8973, 0.7663, 0.817, 0.6961, 0.8303, 0.7334, 0.81, 0.7442, 0.8152, 0.64, 0.8259, 0.6175, 0.8499, 0.6284, 0.8713, 0.7063, 0.865, 0.7263, 0.8303, 0.7334, 0.8923, 0.623, 0.9032, 0.7326, 0.8713, 0.7063, 0.8259, 0.6175, 0.8482, 0.5645, 0.8499, 0.6284, 0.8934, 0.574, 0.8923, 0.623, 0.8499, 0.6284, 0.9105, 0.5672, 0.8923, 0.623, 0.8934, 0.574, 0.8934, 0.574, 0.9139, 0.5142, 0.9105, 0.5672, 0.8622, 0.5299, 0.8669, 0.5625, 0.8482, 0.5645, 0.8211, 0.444, 0.8431, 0.4479, 0.8312, 0.4687, 0.8312, 0.4687, 0.8389, 0.5153, 0.8188, 0.5314, 0.8389, 0.5153, 0.8318, 0.5586, 0.8188, 0.5314, 0.8389, 0.5153, 0.8482, 0.5645, 0.8318, 0.5586, 0.8312, 0.4687, 0.8431, 0.4479, 0.8619, 0.4847, 0.8389, 0.5153, 0.8619, 0.4847, 0.8622, 0.5299, 0.8619, 0.4847, 0.8887, 0.4722, 0.8989, 0.5105, 0.8182, 0.358, 0.8424, 0.3409, 0.8384, 0.3905, 0.8201, 0.3945, 0.8384, 0.3905, 0.8431, 0.4479, 0.8593, 0.3732, 0.8431, 0.4479, 0.8384, 0.3905, 0.8826, 0.421, 0.8887, 0.4722, 0.8431, 0.4479, 0.8593, 0.3732, 0.886, 0.3459, 0.8896, 0.3818, 0.8896, 0.3818, 0.8826, 0.421, 0.8593, 0.3732, 0.8826, 0.421, 0.8896, 0.3818, 0.9149, 0.4327, 0.8218, 0.2971, 0.8424, 0.3409, 0.8172, 0.3191, 0.8218, 0.2971, 0.8535, 0.2736, 0.8424, 0.3409, 0.872, 0.3134, 0.886, 0.3459, 0.8424, 0.3409, 0.872, 0.3134, 0.9039, 0.2902, 0.886, 0.3459, 0.826, 0.2494, 0.8502, 0.2411, 0.8535, 0.2736, 0.8229, 0.1971, 0.8888, 0.2143, 0.8502, 0.2411, 0.8588, 0.1821, 0.8967, 0.1547, 0.8888, 0.2143, 0.8967, 0.1547, 0.921, 0.2043, 0.8888, 0.2143, 0.921, 0.2043, 0.9039, 0.2902, 0.8954, 0.2549, 0.8457, 0.1303, 0.8588, 0.1821, 0.8135, 0.135, 0.8967, 0.1547, 0.8588, 0.1821, 0.8457, 0.1303, 0.939, 0.09093, 0.9346, 0.1274, 0.8772, 0.1051, 0.8287, 0.0, 0.8529, 0.02586, 0.8225, 0.02091, 0.8013, 0.07836, 0.8733, 0.06943, 0.8772, 0.1051, 0.8576, -2.884e-05, 0.8822, -0.002257, 0.9311, 0.05478, 0.8044, 0.8972, 0.8002, 0.9129, 0.7536, 0.918, 0.7511, 0.8082, 0.7318, 0.8599, 0.655, 0.8815, 0.7511, 0.8082, 0.8152, 0.8019, 0.7318, 0.8599, 0.8152, 0.8019, 0.8008, 0.8543, 0.7439, 0.8796, 0.8152, 0.8019, 0.8382, 0.8082, 0.8008, 0.8543, 0.7345, 0.7309, 0.7654, 0.7621, 0.7159, 0.7688, 0.817, 0.6961, 0.81, 0.7442, 0.7654, 0.7621, 0.81, 0.7442, 0.8152, 0.8019, 0.7511, 0.8082, 0.7611, 0.6714, 0.7654, 0.7621, 0.7345, 0.7309, 0.7812, 0.617, 0.7611, 0.6714, 0.7389, 0.6596, 0.8152, 0.64, 0.7935, 0.6941, 0.7611, 0.6714, 0.8152, 0.64, 0.817, 0.6961, 0.7935, 0.6941, 0.7693, 0.5116, 0.7874, 0.528, 0.7812, 0.617, 0.7874, 0.528, 0.8188, 0.5314, 0.8259, 0.6175, 0.7897, 0.4392, 0.7693, 0.5116, 0.7642, 0.374, 0.7897, 0.4392, 0.7874, 0.528, 0.7693, 0.5116, 0.7897, 0.4392, 0.8188, 0.5314, 0.7874, 0.528, 0.7642, 0.374, 0.7693, 0.5116, 0.7188, 0.4241, 0.7297, 0.3597, 0.7642, 0.374, 0.7188, 0.4241, 0.7642, 0.374, 0.7775, 0.3686, 0.7897, 0.4392, 0.7775, 0.3686, 0.8182, 0.358, 0.8201, 0.3945, 0.7897, 0.4392, 0.8201, 0.3945, 0.8211, 0.444, 0.7164, 0.3213, 0.7438, 0.328, 0.7642, 0.374, 0.7438, 0.328, 0.7685, 0.3009, 0.7937, 0.3327, 0.7438, 0.328, 0.7937, 0.3327, 0.7775, 0.3686, 0.7749, 0.2571, 0.8032, 0.2418, 0.7995, 0.2985, 0.7995, 0.2985, 0.8218, 0.2971, 0.8172, 0.3191, 0.7937, 0.3327, 0.8172, 0.3191, 0.8182, 0.358, 0.7121, 0.2409, 0.7479, 0.2312, 0.7685, 0.3009, 0.7211, 0.1767, 0.7562, 0.1738, 0.7749, 0.2571, 0.7749, 0.2571, 0.7562, 0.1738, 0.8032, 0.2418, 0.7562, 0.1738, 0.7825, 0.161, 0.8032, 0.2418, 0.8032, 0.2418, 0.8229, 0.1971, 0.826, 0.2494, 0.7187, 0.06862, 0.8135, 0.135, 0.7825, 0.161, 0.7187, 0.06862, 0.8457, 0.1303, 0.8135, 0.135, 0.7825, 0.161, 0.8135, 0.135, 0.8229, 0.1971, 0.8287, 0.0, 0.8225, 0.02091, 0.7775, 0.01892, 0.7845, 0.0432, 0.8733, 0.06943, 0.8013, 0.07836, 0.655, 0.8815, 0.7318, 0.8599, 0.711, 0.9056, 0.7318, 0.8599, 0.7439, 0.8796, 0.711, 0.9056, 0.6655, 0.7903, 0.6502, 0.8266, 0.6196, 0.8036, 0.6655, 0.7903, 0.7159, 0.7688, 0.6502, 0.8266, 0.7345, 0.7309, 0.7159, 0.7688, 0.6655, 0.7903, 0.7389, 0.6596, 0.6655, 0.7903, 0.5313, 0.6995, 0.6602, 0.5716, 0.7389, 0.6596, 0.5639, 0.6337, 0.7693, 0.5116, 0.7389, 0.6596, 0.689, 0.5992, 0.7188, 0.4241, 0.6563, 0.5083, 0.6206, 0.536, 0.6563, 0.5083, 0.6602, 0.5716, 0.6206, 0.536, 0.6586, 0.3789, 0.657, 0.4029, 0.6063, 0.4705, 0.657, 0.4029, 0.7297, 0.3597, 0.6063, 0.4705, 0.6552, 0.303, 0.7297, 0.3597, 0.6586, 0.3789, 0.6958, 0.3035, 0.7297, 0.3597, 0.6552, 0.303, 0.6259, 0.191, 0.7121, 0.2409, 0.6958, 0.3035, 0.6259, 0.191, 0.7024, 0.21, 0.7121, 0.2409, 0.6601, 0.1692, 0.7211, 0.1767, 0.7024, 0.21, 0.7121, 0.2409, 0.7177, 0.2873, 0.6958, 0.3035, 0.7024, 0.21, 0.7211, 0.1767, 0.7121, 0.2409, 0.6363, 0.103, 0.6609, 0.09905, 0.6527, 0.1313, 0.6527, 0.1313, 0.6973, 0.1184, 0.7211, 0.1767, 0.6973, 0.1184, 0.7825, 0.161, 0.7562, 0.1738, 0.6863, -0.0001907, 0.6681, 0.02681, 0.61, -0.002639, 0.61, -0.002639, 0.6681, 0.02681, 0.6537, 0.06874, 0.6863, -0.0001907, 0.7256, 0.05109, 0.6681, 0.02681, 0.6537, 0.06874, 0.7187, 0.06862, 0.6973, 0.1184, 0.6537, 0.06874, 0.7256, 0.05109, 0.7187, 0.06862, 0.7723, 0.0, 0.7775, 0.01892, 0.6863, -0.0001907, 0.5908, 0.8965, 0.659, 0.9269, 0.5761, 0.917, 0.5307, 0.88, 0.5908, 0.8965, 0.5346, 0.8946, 0.5693, 0.8205, 0.6143, 0.8295, 0.5947, 0.8765, 0.6143, 0.8295, 0.6454, 0.8664, 0.5947, 0.8765, 0.6454, 0.8664, 0.655, 0.8815, 0.5947, 0.8765, 0.655, 0.8815, 0.711, 0.9056, 0.5908, 0.8965, 0.5269, 0.733, 0.6655, 0.7903, 0.6196, 0.8036, 0.495, 0.8081, 0.6196, 0.8036, 0.5693, 0.8205, 0.5313, 0.6995, 0.5896, 0.7335, 0.5269, 0.733, 0.5639, 0.6337, 0.5744, 0.6529, 0.5313, 0.6995, 0.5744, 0.6529, 0.5744, 0.6612, 0.5313, 0.6995, 0.5639, 0.6337, 0.7389, 0.6596, 0.5744, 0.6529, 0.5852, 0.5548, 0.5639, 0.6337, 0.5289, 0.5789, 0.6206, 0.536, 0.6602, 0.5716, 0.5639, 0.6337, 0.5649, 0.4741, 0.5289, 0.5789, 0.5144, 0.5077, 0.6063, 0.4705, 0.6206, 0.536, 0.5289, 0.5789, 0.5323, 0.2841, 0.5992, 0.3058, 0.6552, 0.303, 0.5992, 0.3058, 0.6958, 0.3035, 0.6552, 0.303, 0.5682, 0.1658, 0.6601, 0.1692, 0.6259, 0.191, 0.5508, 0.07961, 0.5922, 0.1018, 0.5375, 0.09655, 0.5922, 0.1018, 0.6287, 0.143, 0.5727, 0.1332, 0.5682, 0.1658, 0.6287, 0.143, 0.6601, 0.1692, 0.5981, 0.08183, 0.6537, 0.06874, 0.6363, 0.103, 0.5533, 0.0, 0.61, -0.002639, 0.5969, 0.01671, 0.5759, 0.05815, 0.6311, 0.04508, 0.5981, 0.08183, 0.5969, 0.01671, 0.61, -0.002639, 0.6311, 0.04508, 0.5981, 0.08183, 0.6311, 0.04508, 0.6537, 0.06874, 0.5346, 0.8946, 0.5761, 0.917, 0.4907, 0.8986, 0.4916, 0.8496, 0.5139, 0.8577, 0.4277, 0.8717, 0.4762, 0.881, 0.4907, 0.8986, 0.4326, 0.9056, 0.5092, 0.8224, 0.4916, 0.8496, 0.4091, 0.844, 0.4762, 0.881, 0.5307, 0.88, 0.4907, 0.8986, 0.5092, 0.8224, 0.5139, 0.8577, 0.4916, 0.8496, 0.5307, 0.88, 0.5346, 0.8946, 0.4907, 0.8986, 0.5092, 0.8224, 0.5693, 0.8205, 0.5139, 0.8577, 0.495, 0.8081, 0.5693, 0.8205, 0.5092, 0.8224, 0.5, 0.7211, 0.5, 0.7397, 0.4424, 0.7257, 0.5, 0.7397, 0.5, 0.7521, 0.402, 0.8028, 0.402, 0.8028, 0.5, 0.7521, 0.5, 0.7645, 0.5, 0.7645, 0.5, 0.7769, 0.402, 0.8028, 0.5313, 0.6995, 0.5269, 0.733, 0.5, 0.7397, 0.5, 0.7397, 0.5269, 0.733, 0.5165, 0.7438, 0.5, 0.7397, 0.5165, 0.7438, 0.6196, 0.8036, 0.5, 0.624, 0.4917, 0.6488, 0.436, 0.6307, 0.5639, 0.6337, 0.5, 0.6844, 0.4424, 0.7257, 0.5, 0.6844, 0.5, 0.7211, 0.4424, 0.7257, 0.5289, 0.5789, 0.5639, 0.6337, 0.4917, 0.6488, 0.5639, 0.6337, 0.5313, 0.6995, 0.5, 0.6844, 0.5289, 0.5789, 0.5, 0.562, 0.4711, 0.5728, 0.5, 0.562, 0.4619, 0.5817, 0.4711, 0.5728, 0.5289, 0.5789, 0.5, 0.624, 0.4619, 0.5817, 0.5, 0.4442, 0.5649, 0.4741, 0.4607, 0.4459, 0.5649, 0.4741, 0.5, 0.4711, 0.4349, 0.4829, 0.5144, 0.5077, 0.5289, 0.5789, 0.4635, 0.5405, 0.4607, 0.4459, 0.4814, 0.3941, 0.4835, 0.438, 0.524, 0.3588, 0.5153, 0.3956, 0.4814, 0.3941, 0.5153, 0.3956, 0.5, 0.4442, 0.4835, 0.438, 0.5133, 0.3231, 0.524, 0.3588, 0.4814, 0.3941, 0.5323, 0.2841, 0.6552, 0.303, 0.5133, 0.3231, 0.4873, 0.1975, 0.5127, 0.1975, 0.4704, 0.1983, 0.5127, 0.1975, 0.4928, 0.2448, 0.4704, 0.1983, 0.5041, 0.1983, 0.5127, 0.1975, 0.4873, 0.1975, 0.3945, 0.1864, 0.5127, 0.1975, 0.5041, 0.1983, 0.6259, 0.191, 0.4748, 0.2761, 0.4928, 0.2448, 0.3945, 0.1864, 0.6259, 0.191, 0.5127, 0.1975, 0.6259, 0.191, 0.5323, 0.2841, 0.4748, 0.2761, 0.5682, 0.1658, 0.6259, 0.191, 0.3945, 0.1864, 0.4704, 0.09518, 0.5375, 0.09655, 0.472, 0.1101, 0.472, 0.1101, 0.5727, 0.1332, 0.4432, 0.1478, 0.4432, 0.1478, 0.5727, 0.1332, 0.5682, 0.1658, 0.472, 0.1101, 0.5375, 0.09655, 0.5727, 0.1332, 0.4694, 0.07443, 0.5508, 0.07961, 0.5375, 0.09655, 0.4976, 0.0, 0.5005, 0.01644, 0.4452, 0.01845, 0.5005, 0.01644, 0.5127, 0.05437, 0.4452, 0.01845, 0.5127, 0.05437, 0.5508, 0.07961, 0.4694, 0.07443, 0.4976, 0.0, 0.5533, 0.0, 0.5005, 0.01644, 0.5127, 0.05437, 0.5759, 0.05815, 0.5508, 0.07961, 0.5005, 0.01644, 0.5969, 0.01671, 0.5759, 0.05815, 0.355, 0.9072, 0.4208, 0.8925, 0.4326, 0.9056, 0.3515, 0.892, 0.3722, 0.8817, 0.355, 0.9072, 0.3722, 0.8817, 0.4208, 0.8925, 0.355, 0.9072, 0.4091, 0.844, 0.4277, 0.8717, 0.3722, 0.8817, 0.402, 0.8028, 0.495, 0.8081, 0.4091, 0.844, 0.495, 0.8081, 0.5092, 0.8224, 0.4091, 0.844, 0.5139, 0.8577, 0.4762, 0.881, 0.4208, 0.8925, 0.4208, 0.8925, 0.4762, 0.881, 0.4326, 0.9056, 0.3354, 0.7718, 0.402, 0.8028, 0.326, 0.7786, 0.4103, 0.7327, 0.4424, 0.7257, 0.3354, 0.7718, 0.4424, 0.7257, 0.3926, 0.7645, 0.3354, 0.7718, 0.3926, 0.7645, 0.402, 0.8028, 0.3354, 0.7718, 0.4424, 0.7257, 0.402, 0.8028, 0.3926, 0.7645, 0.3914, 0.6949, 0.4103, 0.7327, 0.3393, 0.7259, 0.3914, 0.6949, 0.4101, 0.719, 0.4103, 0.7327, 0.436, 0.6307, 0.4256, 0.6529, 0.3907, 0.6635, 0.4256, 0.6529, 0.4424, 0.7257, 0.3907, 0.6635, 0.436, 0.6307, 0.4424, 0.7257, 0.4256, 0.6529, 0.3769, 0.5571, 0.4619, 0.5817, 0.3452, 0.583, 0.4349, 0.4829, 0.4587, 0.5031, 0.3897, 0.4621, 0.4587, 0.5031, 0.4635, 0.5405, 0.3897, 0.4621, 0.4029, 0.3353, 0.4039, 0.3794, 0.2566, 0.3601, 0.4039, 0.3794, 0.4008, 0.3967, 0.2566, 0.3601, 0.4008, 0.3967, 0.4221, 0.414, 0.2566, 0.3601, 0.4814, 0.3941, 0.4221, 0.414, 0.4039, 0.3794, 0.4748, 0.2761, 0.4029, 0.3353, 0.3245, 0.2533, 0.3807, 0.08583, 0.391, 0.1097, 0.3459, 0.1111, 0.3459, 0.1111, 0.391, 0.1097, 0.36, 0.1315, 0.3754, 0.1475, 0.3945, 0.1864, 0.3109, 0.1999, 0.36, 0.1315, 0.4179, 0.1183, 0.3754, 0.1475, 0.4126, 0.0765, 0.4194, 0.0981, 0.391, 0.1097, 0.4194, 0.0981, 0.4179, 0.1183, 0.391, 0.1097, 0.4179, 0.1183, 0.4432, 0.1478, 0.3754, 0.1475, 0.4704, 0.09518, 0.472, 0.1101, 0.4179, 0.1183, 0.3966, 0.02423, 0.4126, 0.0765, 0.3807, 0.08583, 0.3989, 0.0, 0.4452, 0.01845, 0.3966, 0.02423, 0.4694, 0.07443, 0.4194, 0.0981, 0.4126, 0.0765, 0.3966, 0.02423, 0.4611, 0.05458, 0.4126, 0.0765, 0.4452, 0.01845, 0.4611, 0.05458, 0.3966, 0.02423, 0.4611, 0.05458, 0.4694, 0.07443, 0.4126, 0.0765, 0.2731, 0.8831, 0.355, 0.9072, 0.2584, 0.9009, 0.2588, 0.828, 0.3195, 0.8708, 0.2731, 0.8831, 0.2731, 0.8831, 0.3195, 0.8708, 0.355, 0.9072, 0.3195, 0.8708, 0.3515, 0.892, 0.355, 0.9072, 0.3195, 0.8708, 0.3614, 0.8506, 0.3515, 0.892, 0.3186, 0.8216, 0.3348, 0.7965, 0.3614, 0.8506, 0.3348, 0.7965, 0.402, 0.8028, 0.3614, 0.8506, 0.2647, 0.7982, 0.2478, 0.7365, 0.3186, 0.8216, 0.236, 0.6806, 0.3393, 0.7259, 0.2837, 0.7422, 0.3393, 0.7259, 0.314, 0.7521, 0.326, 0.7786, 0.314, 0.7521, 0.3354, 0.7718, 0.326, 0.7786, 0.2478, 0.7365, 0.3348, 0.7965, 0.3186, 0.8216, 0.326, 0.7786, 0.402, 0.8028, 0.3348, 0.7965, 0.236, 0.6806, 0.3907, 0.6635, 0.3393, 0.7259, 0.3452, 0.583, 0.3719, 0.6095, 0.236, 0.6806, 0.2566, 0.3601, 0.3249, 0.4799, 0.2738, 0.4607, 0.3245, 0.2533, 0.3549, 0.3523, 0.2566, 0.3601, 0.2972, 0.1792, 0.254, 0.255, 0.273, 0.1927, 0.3109, 0.1999, 0.2963, 0.2771, 0.254, 0.255, 0.2917, 0.1025, 0.273, 0.1927, 0.2504, 0.1713, 0.3, 0.1526, 0.2972, 0.1792, 0.273, 0.1927, 0.3121, 0.09006, 0.3, 0.1526, 0.2917, 0.1025, 0.3459, 0.1111, 0.36, 0.1315, 0.3, 0.1526, 0.36, 0.1315, 0.3754, 0.1475, 0.2972, 0.1792, 0.2423, 0.05608, 0.291, 0.05466, 0.2917, 0.1025, 0.2919, -0.0001992, 0.3375, 0.04747, 0.291, 0.05466, 0.291, 0.05466, 0.3375, 0.04747, 0.3121, 0.09006, 0.3626, 0.02629, 0.3807, 0.08583, 0.3121, 0.09006, 0.3989, 0.0, 0.3626, 0.02629, 0.2919, -0.0001992, 0.1602, 0.8382, 0.2111, 0.8584, 0.1903, 0.8808, 0.1848, 0.8153, 0.2334, 0.8392, 0.2111, 0.8584, 0.1903, 0.8808, 0.2111, 0.8584, 0.2584, 0.9009, 0.2111, 0.8584, 0.2334, 0.8392, 0.2584, 0.9009, 0.2334, 0.8392, 0.2731, 0.8831, 0.2584, 0.9009, 0.2334, 0.8392, 0.2588, 0.828, 0.2731, 0.8831, 0.2125, 0.794, 0.2588, 0.828, 0.2334, 0.8392, 0.1691, 0.7761, 0.1922, 0.7863, 0.1848, 0.8153, 0.1743, 0.7162, 0.1861, 0.7009, 0.2114, 0.769, 0.1922, 0.7863, 0.2114, 0.769, 0.2125, 0.794, 0.1861, 0.7009, 0.2478, 0.7365, 0.2647, 0.7982, 0.2114, 0.769, 0.2647, 0.7982, 0.2588, 0.828, 0.1861, 0.7009, 0.2135, 0.677, 0.2478, 0.7365, 0.2135, 0.677, 0.236, 0.6806, 0.2478, 0.7365, 0.1702, 0.6248, 0.1796, 0.5494, 0.2135, 0.677, 0.1796, 0.5494, 0.1928, 0.482, 0.236, 0.6806, 0.2738, 0.4607, 0.3249, 0.4799, 0.1928, 0.482, 0.2233, 0.3783, 0.182, 0.465, 0.1942, 0.3997, 0.1962, 0.2982, 0.2297, 0.2563, 0.2284, 0.3086, 0.2963, 0.2771, 0.2233, 0.3783, 0.1855, 0.3592, 0.1846, 0.1853, 0.2206, 0.188, 0.1841, 0.2216, 0.2202, 0.2197, 0.2143, 0.2473, 0.1766, 0.2717, 0.2143, 0.2473, 0.1962, 0.2982, 0.1766, 0.2717, 0.2206, 0.188, 0.2202, 0.2197, 0.1841, 0.2216, 0.2451, 0.2181, 0.2297, 0.2563, 0.2143, 0.2473, 0.2504, 0.1713, 0.2451, 0.2181, 0.2202, 0.2197, 0.2451, 0.2181, 0.254, 0.255, 0.2297, 0.2563, 0.213, 0.1009, 0.2105, 0.1256, 0.1691, 0.1298, 0.1691, 0.1298, 0.2105, 0.1256, 0.2338, 0.1641, 0.1691, 0.1298, 0.2338, 0.1641, 0.1846, 0.1853, 0.249, 0.09997, 0.2649, 0.1409, 0.2105, 0.1256, 0.249, 0.09997, 0.2917, 0.1025, 0.2649, 0.1409, 0.1575, 0.00226, 0.2393, 0.0, 0.2328, 0.02014, 0.2328, 0.02014, 0.2423, 0.05608, 0.2125, 0.05824, 0.2125, 0.05824, 0.2423, 0.05608, 0.249, 0.09997, 0.2919, -0.0001992, 0.291, 0.05466, 0.2423, 0.05608, 0.1067, 0.85, 0.1531, 0.8592, 0.1426, 0.8776, 0.1531, 0.8592, 0.1903, 0.8808, 0.1426, 0.8776, 0.1426, 0.8776, 0.1903, 0.8808, 0.185, 0.9011, 0.1066, 0.8203, 0.1339, 0.7702, 0.1531, 0.8592, 0.09022, 0.7249, 0.1191, 0.7517, 0.09706, 0.7617, 0.09706, 0.7617, 0.1191, 0.7517, 0.1339, 0.7702, 0.09706, 0.7617, 0.1339, 0.7702, 0.1066, 0.8203, 0.1172, 0.7012, 0.1339, 0.7702, 0.1191, 0.7517, 0.1172, 0.7012, 0.1516, 0.7068, 0.1339, 0.7702, 0.1339, 0.7702, 0.1691, 0.7761, 0.1848, 0.8153, 0.1339, 0.7702, 0.1848, 0.8153, 0.1602, 0.8382, 0.1516, 0.7068, 0.1743, 0.7162, 0.1922, 0.7863, 0.09292, 0.6616, 0.1172, 0.7012, 0.08559, 0.6684, 0.09022, 0.7249, 0.1172, 0.7012, 0.1191, 0.7517, 0.09292, 0.6616, 0.1211, 0.6378, 0.1516, 0.7068, 0.09292, 0.6616, 0.1516, 0.7068, 0.1172, 0.7012, 0.1587, 0.6384, 0.1702, 0.6248, 0.1861, 0.7009, 0.1456, 0.6497, 0.1861, 0.7009, 0.1743, 0.7162, 0.08527, 0.6033, 0.1041, 0.5194, 0.1102, 0.5769, 0.08527, 0.6033, 0.1102, 0.5769, 0.1211, 0.6378, 0.1102, 0.5769, 0.1234, 0.5695, 0.1211, 0.6378, 0.1234, 0.5695, 0.1358, 0.5058, 0.1382, 0.5682, 0.1234, 0.5695, 0.1382, 0.5682, 0.1456, 0.6497, 0.1199, 0.5105, 0.1234, 0.5695, 0.1102, 0.5769, 0.151, 0.498, 0.1796, 0.5494, 0.1702, 0.6248, 0.07722, 0.4663, 0.1068, 0.451, 0.1041, 0.5194, 0.1068, 0.451, 0.1209, 0.4595, 0.1199, 0.5105, 0.1388, 0.4417, 0.1358, 0.5058, 0.1209, 0.4595, 0.1526, 0.443, 0.151, 0.498, 0.1358, 0.5058, 0.182, 0.465, 0.1796, 0.5494, 0.151, 0.498, 0.1162, 0.3353, 0.1093, 0.4087, 0.08498, 0.3953, 0.1068, 0.451, 0.1256, 0.4214, 0.1209, 0.4595, 0.1563, 0.3609, 0.1256, 0.4214, 0.1093, 0.4087, 0.1563, 0.3609, 0.1388, 0.4417, 0.1256, 0.4214, 0.1855, 0.3592, 0.1526, 0.443, 0.1388, 0.4417, 0.1942, 0.3997, 0.182, 0.465, 0.1526, 0.443, 0.1162, 0.3353, 0.08498, 0.3953, 0.08271, 0.3419, 0.08847, 0.292, 0.1479, 0.278, 0.1162, 0.3353, 0.1962, 0.2982, 0.1563, 0.3609, 0.1162, 0.3353, 0.1766, 0.2717, 0.1962, 0.2982, 0.1162, 0.3353, 0.08195, 0.1906, 0.119, 0.2281, 0.07739, 0.254, 0.1444, 0.2211, 0.1479, 0.278, 0.119, 0.2281, 0.167, 0.1794, 0.1846, 0.1853, 0.1444, 0.2211, 0.1444, 0.2211, 0.1846, 0.1853, 0.1479, 0.278, 0.1841, 0.2216, 0.1766, 0.2717, 0.1479, 0.278, 0.1691, 0.1298, 0.119, 0.2281, 0.08195, 0.1906, 0.07234, 0.1156, 0.1249, 0.13, 0.08343, 0.1489, 0.07234, 0.1156, 0.1453, 0.1017, 0.1249, 0.13, 0.0908, 0.07676, 0.1252, 0.06056, 0.1453, 0.1017, 0.08642, 0.0, 0.1575, 0.00226, 0.06533, 0.02, 0.1338, 0.02812, 0.1252, 0.06056, 0.07115, 0.04697, 0.1252, 0.06056, 0.2125, 0.05824, 0.213, 0.1009, 0.02057, 0.7992, 0.01435, 0.8557, 0.0, 0.8339, 0.02057, 0.7992, 0.03566, 0.8628, 0.01435, 0.8557, 0.03566, 0.8628, 0.06124, 0.7974, 0.08951, 0.8826, 0.03566, 0.8628, 0.08951, 0.8826, 0.08344, 0.9438, 0.1066, 0.8203, 0.08951, 0.8826, 0.06124, 0.7974, 0.0, 0.7682, 0.02834, 0.737, 0.02057, 0.7992, 0.09706, 0.7617, 0.1066, 0.8203, 0.06124, 0.7974, 0.02391, 0.6937, 0.0427, 0.6947, 0.02834, 0.737, 0.0427, 0.6947, 0.09022, 0.7249, 0.09706, 0.7617, 0.0, 0.694, 0.0002733, 0.6468, 0.02391, 0.6937, 0.0, 0.694, 0.02391, 0.6937, -3.867e-05, 0.7304, 0.0002733, 0.6468, 0.02863, 0.6431, 0.02391, 0.6937, 0.04147, 0.624, 0.05853, 0.685, 0.0427, 0.6947, 0.06173, 0.6153, 0.05853, 0.685, 0.04147, 0.624, 0.0427, 0.6947, 0.05853, 0.685, 0.09022, 0.7249, 0.05853, 0.685, 0.08559, 0.6684, 0.09022, 0.7249, 0.0, 0.6261, 0.01759, 0.6149, 0.0002733, 0.6468, 0.01759, 0.6149, 0.04147, 0.624, 0.02863, 0.6431, 0.01696, 0.5603, 0.01759, 0.6149, 0.0, 0.5637, 0.01696, 0.5603, 0.03562, 0.5603, 0.04147, 0.624, 0.03562, 0.5603, 0.06665, 0.5528, 0.06173, 0.6153, 0.06173, 0.6153, 0.06665, 0.5528, 0.08559, 0.6684, 0.01348, 0.4651, 0.01369, 0.5024, 0.0, 0.4699, 0.0, 0.5637, 0.01369, 0.5024, 0.01696, 0.5603, 0.02965, 0.4665, 0.03153, 0.4992, 0.01369, 0.5024, 0.03153, 0.4992, 0.01696, 0.5603, 0.01369, 0.5024, 0.03153, 0.4992, 0.03562, 0.5603, 0.01696, 0.5603, 0.06505, 0.4856, 0.06665, 0.5528, 0.03153, 0.4992, 0.0708, 0.4159, 0.06505, 0.4856, 0.04857, 0.4269, 0.07722, 0.4663, 0.07632, 0.5339, 0.06505, 0.4856, 0.01367, 0.3641, 0.01307, 0.4164, 0.0, 0.3665, 0.01307, 0.4164, 0.01348, 0.4651, 0.0, 0.4699, 0.01367, 0.3641, 0.03058, 0.3632, 0.02754, 0.4133, 0.02754, 0.4133, 0.02965, 0.4665, 0.01348, 0.4651, 0.07072, 0.3411, 0.08271, 0.3419, 0.0708, 0.4159, 0.0708, 0.4159, 0.08498, 0.3953, 0.07722, 0.4663, 0.1093, 0.4087, 0.1068, 0.451, 0.08498, 0.3953, 0.0, 0.2896, 0.01246, 0.2778, 0.01367, 0.3641, 0.01246, 0.2778, 0.02761, 0.2861, 0.03058, 0.3632, 0.05707, 0.2213, 0.03058, 0.3632, 0.02761, 0.2861, 0.08847, 0.292, 0.08271, 0.3419, 0.07072, 0.3411, 0.01562, 0.1538, -0.0005277, 0.2553, 0.0, 0.1889, -0.0005277, 0.2553, 0.03662, 0.2092, 0.01246, 0.2778, 0.01246, 0.2778, 0.03662, 0.2092, 0.02761, 0.2861, 0.08343, 0.1489, 0.05707, 0.2213, 0.03662, 0.2092, 0.03895, 0.1454, 0.03662, 0.2092, 0.01562, 0.1538, 0.0, 0.09447, 0.01279, 0.09936, 0.01562, 0.1538, 0.01279, 0.09936, 0.03493, 0.08937, 0.01562, 0.1538, 0.03493, 0.08937, 0.03895, 0.1454, 0.01562, 0.1538, 0.03895, 0.1454, 0.07234, 0.1156, 0.08343, 0.1489, 0.08343, 0.1489, 0.1249, 0.13, 0.08195, 0.1906, 0.0, 0.09447, 0.01875, 0.06878, 0.01279, 0.09936, 0.01875, 0.06878, 0.03493, 0.08937, 0.01279, 0.09936, 0.03493, 0.08937, 0.0908, 0.07676, 0.07234, 0.1156, 0.01297, 0.04662, 0.01875, 0.06878, 0.0, 0.06927, 0.06533, 0.02, 0.01875, 0.06878, 0.01297, 0.04662, 0.05295, 1.803e-05, 0.06533, 0.02, 0.01297, 0.04662, 0.01875, 0.06878, 0.06533, 0.02, 0.03493, 0.08937, 0.06533, 0.02, 0.1338, 0.02812, 0.07115, 0.04697, 0.7804, 0.9747, 0.8822, 0.9863, 0.8188, 1.0, 0.8002, 0.9129, 0.8654, 0.945, 0.7665, 0.9309, 0.8654, 0.945, 0.8816, 0.967, 0.7813, 0.9564, 0.7813, 0.9564, 0.8816, 0.967, 0.7804, 0.9747, 0.7804, 0.9747, 0.8816, 0.967, 0.8822, 0.9863, 0.8654, 0.945, 0.9204, 0.9066, 0.9599, 0.9604, 0.7402, 0.9568, 0.7804, 0.9747, 0.767, 0.9997, 0.7665, 0.9309, 0.7813, 0.9564, 0.7402, 0.9568, 0.7402, 0.9568, 0.7813, 0.9564, 0.7804, 0.9747, 0.659, 0.9269, 0.6848, 0.9764, 0.6194, 0.9448, 0.711, 0.9056, 0.7536, 0.918, 0.6848, 0.9764, 0.6848, 0.9764, 0.7141, 0.9993, 0.6651, 0.9991, 0.6848, 0.9764, 0.7536, 0.918, 0.7402, 0.9568, 0.5812, 0.9782, 0.6651, 0.9991, 0.5551, 0.9958, 0.5201, 0.936, 0.5761, 0.917, 0.5812, 0.9782, 0.5761, 0.917, 0.6194, 0.9448, 0.5812, 0.9782, 0.5761, 0.917, 0.659, 0.9269, 0.6194, 0.9448, 0.6194, 0.9448, 0.6848, 0.9764, 0.5812, 0.9782, 0.5812, 0.9782, 0.6848, 0.9764, 0.6651, 0.9991, 0.4907, 0.8986, 0.5201, 0.936, 0.4745, 0.9473, 0.4745, 0.9473, 0.4906, 1.0, 0.4638, 1.0, 0.5201, 0.936, 0.5551, 0.9958, 0.4745, 0.9473, 0.3864, 0.9803, 0.419, 1.0, 0.3106, 0.9999, 0.3864, 0.9803, 0.4638, 1.0, 0.419, 1.0, 0.3816, 0.9291, 0.4424, 0.9183, 0.4471, 0.9574, 0.3108, 0.982, 0.3106, 0.9999, 0.2424, 0.978, 0.2582, 0.9278, 0.2584, 0.9009, 0.3093, 0.9679, 0.2584, 0.9009, 0.3816, 0.9291, 0.3093, 0.9679, 0.2584, 0.9009, 0.355, 0.9072, 0.3816, 0.9291, 0.3093, 0.9679, 0.3864, 0.9803, 0.3108, 0.982, 0.175, 0.9761, 0.2281, 1.0, 0.1678, 1.0, 0.1411, 0.9294, 0.2424, 0.978, 0.175, 0.9761, 0.185, 0.9011, 0.1903, 0.8808, 0.2438, 0.9334, 0.185, 0.9011, 0.2438, 0.9334, 0.2061, 0.9388, 0.2061, 0.9388, 0.2438, 0.9334, 0.2677, 0.9568, 0.2424, 0.978, 0.2281, 1.0, 0.175, 0.9761, 0.1903, 0.8808, 0.2584, 0.9009, 0.2582, 0.9278, 0.2582, 0.9278, 0.3093, 0.9679, 0.2677, 0.9568, 0.08606, 1.0, 0.09634, 0.9819, 0.1141, 1.0, 0.08951, 0.8826, 0.1411, 0.9294, 0.08344, 0.9438, 0.09634, 0.9819, 0.175, 0.9761, 0.1678, 1.0, 0.0, 0.9765, 0.01576, 0.9638, 0.0002954, 1.0, 0.09634, 0.9819, 0.08606, 1.0, 0.04245, 1.0, 0.0, 0.8687, 0.01435, 0.8557, 0.01576, 0.9638, 0.01576, 0.9638, 0.03566, 0.8628, 0.04159, 0.9541, 0.01576, 0.9638, 0.04159, 0.9541, 0.04245, 1.0, 0.8822, 0.9863, 0.9661, 0.9861, 0.9429, 1.0, 0.9661, 0.9861, 0.976, 1.0, 0.9429, 1.0, 0.8654, 0.945, 0.9599, 0.9604, 0.8816, 0.967, 0.8816, 0.967, 0.9661, 0.9861, 0.8822, 0.9863, 0.9812, 0.8906, 1.0, 0.8925, 1.0, 0.9505])
me_plane.update()

# ---- objects
ob_plane = bpy.data.objects.new('Plane', me_plane)

# ---- transforms, parenting, visibility, modifiers, constraints
ob_plane.location = (0.0, 0.0, 0.0)
ob_plane.scale = (1.0, 1.0, 1.559)

# ---- collection membership
col_collection.objects.link(ob_plane)

# ---- scene / render settings (as saved in the file)
scene.frame_start = 1; scene.frame_end = 250; scene.frame_set(1)
scene.render.engine = 'BLENDER_EEVEE_NEXT'
scene.cycles.sampling_pattern = 'TABULATED_SOBOL'
scene.view_settings.view_transform = 'Filmic'
bpy.context.view_layer.update()

# ---- added for rendering (the .blend has no active camera and no usable light): camera, sun
cam_auto = bpy.data.cameras.new('AutoCamera')
cam_auto.lens = 50.0
cam_auto.sensor_width = 36.0
cam_auto.clip_end = 1000.0
ob_auto_camera = bpy.data.objects.new('AutoCamera', cam_auto)
scene.collection.objects.link(ob_auto_camera)
ob_auto_camera.location = (2.69282, -3.2527, 2.38739)
ob_auto_camera.rotation_euler = (1.09748, -7.21219e-08, 0.694738)
scene.camera = ob_auto_camera
light_auto_sun = bpy.data.lights.new('AutoSun', 'SUN')
light_auto_sun.energy = 3.0
light_auto_sun.angle = 0.0523599
ob_auto_sun = bpy.data.objects.new('AutoSun', light_auto_sun)
scene.collection.objects.link(ob_auto_sun)
ob_auto_sun.rotation_euler = (0.872665, 0.174533, 0.523599)
bpy.context.view_layer.update()

